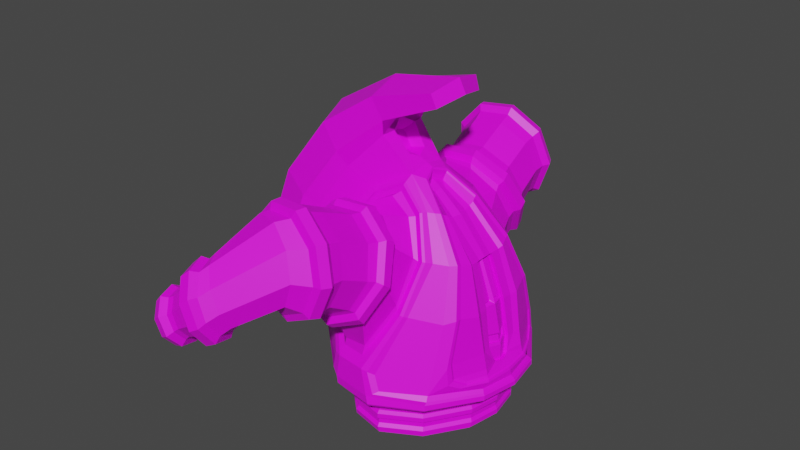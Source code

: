 # Source: energyDC.blend  (saved by Blender 4.3.34; exported with 4.5.12 LTS)
import bpy
from mathutils import Matrix  # noqa: F401  (used for matrix-valued properties, if any)

bpy.ops.wm.read_factory_settings(use_empty=True)
scene = bpy.context.scene
scene.name = 'Scene'

# ---- collections
col_collection = bpy.data.collections.new('Collection'); scene.collection.children.link(col_collection)

# ---- images (referenced by path relative to the original .blend; pixels are not part of the script)
import os
ASSET_DIR = os.environ.get("B2B_ASSET_DIR", "")  # directory of the original .blend (textures are referenced by path, not embedded)
HERE = os.path.dirname(os.path.abspath(__file__))  # packed textures are extracted next to this script under _unpacked/

def load_image(name, relpath, width, height, colorspace="sRGB"):
    """Load a texture the original file referenced (path relative to the .blend, or extracted next to this script)."""
    p = next((c for c in (os.path.join(HERE, relpath), os.path.join(ASSET_DIR, relpath)) if relpath and os.path.exists(c)), "")
    if p:
        img = bpy.data.images.load(p, check_existing=True)
        img.name = name
    else:  # same state as the original file: an image datablock whose file is absent (Cycles renders it pink)
        img = bpy.data.images.new(name, width, height)
        img.source = "FILE"
        img.filepath = "//" + (relpath or name)
    img.colorspace_settings.name = colorspace
    return img
img_fullcoloratlas_png_002 = load_image('fullColorAtlas.png.002', 'texture/fullColorAtlas.png', 1024, 1024, 'sRGB')
img_notfinish_png = load_image('notfinish.png', 'texture/notfinish.png', 1024, 1024, 'sRGB')

# ---- materials (node trees are filled in below, after node groups)
mat_gc_002 = bpy.data.materials.new('gc.002')
mat_glass = bpy.data.materials.new('glass')
mat_screen = bpy.data.materials.new('screen')
mat_energy = bpy.data.materials.new('energy')
mat_light = bpy.data.materials.new('light')
mat_fusion_ready_0 = bpy.data.materials.new('fusion_ready_0')
mat_fusion_ready_1 = bpy.data.materials.new('fusion_ready_1')
mat_fusion_ready_2 = bpy.data.materials.new('fusion_ready_2')
mat_xlight = bpy.data.materials.new('xLight')

# ---- node groups
ng_smooth_by_angle_001 = bpy.data.node_groups.new('Smooth by Angle.001', 'GeometryNodeTree')
_s = ng_smooth_by_angle_001.interface.new_socket(name='Mesh', in_out='OUTPUT', socket_type='NodeSocketGeometry')
_s = ng_smooth_by_angle_001.interface.new_socket(name='Mesh', in_out='INPUT', socket_type='NodeSocketGeometry')
_s = ng_smooth_by_angle_001.interface.new_socket(name='Angle', in_out='INPUT', socket_type='NodeSocketFloat')
_s.subtype = 'ANGLE'
_s.default_value = 0.5236
_s.min_value = 0.0
_s.max_value = 3.142
_s.description = 'Maximum face angle for smooth edges'
_s = ng_smooth_by_angle_001.interface.new_socket(name='Ignore Sharpness', in_out='INPUT', socket_type='NodeSocketBool')
_s.force_non_field = True
ng_smooth_by_angle_001.description = 'Set the sharpness of mesh edges based on the angle between the neighboring faces'
ng_smooth_by_angle_001.is_modifier = True
_N = ng_smooth_by_angle_001.nodes; _L = ng_smooth_by_angle_001.links
n0 = _N.new('GeometryNodeSetShadeSmooth'); n0.name = 'Set Shade Smooth'; n0.location = (120, -80)
n0.domain = 'EDGE'
n1 = _N.new('GeometryNodeSetShadeSmooth'); n1.name = 'Set Shade Smooth.001'; n1.location = (300, -80)
n2 = _N.new('NodeGroupOutput'); n2.name = 'Group Output'; n2.location = (480, -80)
n3 = _N.new('GeometryNodeInputMeshEdgeAngle'); n3.name = 'Edge Angle'; n3.location = (-440, -240)
n4 = _N.new('NodeGroupInput'); n4.name = 'Group Input'; n4.location = (-80, -80)
n5 = _N.new('GeometryNodeInputEdgeSmooth'); n5.name = 'Is Edge Smooth'; n5.location = (-260, -120)
n6 = _N.new('GeometryNodeInputShadeSmooth'); n6.name = 'Is Shade Smooth'; n6.location = (-440, -397)
n7 = _N.new('FunctionNodeCompare'); n7.name = 'Compare'; n7.location = (-260, -260)
n7.operation = 'LESS_EQUAL'
n7.inputs[6].default_value = (0.0, 0.0, 0.0, 0.0)
n7.inputs[7].default_value = (0.0, 0.0, 0.0, 0.0)
n8 = _N.new('FunctionNodeBooleanMath'); n8.name = 'Boolean Math.001'; n8.location = (-80, -260)
n9 = _N.new('NodeGroupInput'); n9.name = 'Group Input.001'; n9.location = (-440, -329)
n10 = _N.new('NodeGroupInput'); n10.name = 'Group Input.002'; n10.location = (-259, -189)
n11 = _N.new('FunctionNodeBooleanMath'); n11.name = 'Boolean Math'; n11.location = (-80, -149)
n11.operation = 'OR'
n12 = _N.new('FunctionNodeBooleanMath'); n12.name = 'Boolean Math.002'; n12.location = (-260, -380)
n12.operation = 'OR'
n13 = _N.new('NodeGroupInput'); n13.name = 'Group Input.003'; n13.location = (-440, -460)
_L.new(n3.outputs[0], n7.inputs[0])
_L.new(n1.outputs[0], n2.inputs[0])
_L.new(n9.outputs[1], n7.inputs[1])
_L.new(n7.outputs[0], n8.inputs[0])
_L.new(n4.outputs[0], n0.inputs[0])
_L.new(n0.outputs[0], n1.inputs[0])
_L.new(n8.outputs[0], n0.inputs[2])
_L.new(n10.outputs[2], n11.inputs[1])
_L.new(n5.outputs[0], n11.inputs[0])
_L.new(n11.outputs[0], n0.inputs[1])
_L.new(n13.outputs[2], n12.inputs[1])
_L.new(n6.outputs[0], n12.inputs[0])
_L.new(n12.outputs[0], n8.inputs[1])
n2.is_active_output = True

# ---- material node trees
mat_gc_002.use_nodes = True; mat_gc_002.node_tree.nodes.clear()
_N = mat_gc_002.node_tree.nodes; _L = mat_gc_002.node_tree.links
n0 = _N.new('ShaderNodeBsdfPrincipled'); n0.name = 'Principled BSDF'; n0.location = (10, 300)
n0.distribution = 'GGX'
n0.subsurface_method = 'RANDOM_WALK_SKIN'
n0.inputs[3].default_value = 1.45
n0.inputs[27].default_value = (0.0, 0.0, 0.0, 1.0)
n0.inputs[28].default_value = 1.0
n1 = _N.new('ShaderNodeOutputMaterial'); n1.name = 'Material Output'; n1.location = (300, 300)
n2 = _N.new('ShaderNodeTexImage'); n2.name = 'Image Texture'; n2.location = (-383, 258)
n2.image = img_fullcoloratlas_png_002
n2.interpolation = 'Closest'
_L.new(n0.outputs[0], n1.inputs[0])
_L.new(n2.outputs[0], n0.inputs[0])
n1.is_active_output = True
mat_glass.use_nodes = True; mat_glass.node_tree.nodes.clear()
_N = mat_glass.node_tree.nodes; _L = mat_glass.node_tree.links
n0 = _N.new('ShaderNodeBsdfPrincipled'); n0.name = 'Principled BSDF'; n0.location = (10, 300)
n1 = _N.new('ShaderNodeOutputMaterial'); n1.name = 'Material Output'; n1.location = (300, 300)
_L.new(n0.outputs[0], n1.inputs[0])
n1.is_active_output = True
mat_screen.use_nodes = True; mat_screen.node_tree.nodes.clear()
_N = mat_screen.node_tree.nodes; _L = mat_screen.node_tree.links
n0 = _N.new('ShaderNodeBsdfPrincipled'); n0.name = 'Principled BSDF'; n0.location = (10, 300)
n1 = _N.new('ShaderNodeOutputMaterial'); n1.name = 'Material Output'; n1.location = (300, 300)
n2 = _N.new('ShaderNodeTexImage'); n2.name = 'Image Texture'; n2.location = (-305, 250)
n2.image = img_notfinish_png
_L.new(n0.outputs[0], n1.inputs[0])
_L.new(n2.outputs[0], n0.inputs[0])
n1.is_active_output = True
mat_energy.use_nodes = True; mat_energy.node_tree.nodes.clear()
_N = mat_energy.node_tree.nodes; _L = mat_energy.node_tree.links
n0 = _N.new('ShaderNodeBsdfPrincipled'); n0.name = 'Principled BSDF'; n0.location = (10, 300)
n1 = _N.new('ShaderNodeOutputMaterial'); n1.name = 'Material Output'; n1.location = (300, 300)
_L.new(n0.outputs[0], n1.inputs[0])
n1.is_active_output = True
mat_light.use_nodes = True; mat_light.node_tree.nodes.clear()
_N = mat_light.node_tree.nodes; _L = mat_light.node_tree.links
n0 = _N.new('ShaderNodeBsdfPrincipled'); n0.name = 'Principled BSDF'; n0.location = (10, 300)
n1 = _N.new('ShaderNodeOutputMaterial'); n1.name = 'Material Output'; n1.location = (300, 300)
_L.new(n0.outputs[0], n1.inputs[0])
n1.is_active_output = True
mat_fusion_ready_0.use_nodes = True; mat_fusion_ready_0.node_tree.nodes.clear()
_N = mat_fusion_ready_0.node_tree.nodes; _L = mat_fusion_ready_0.node_tree.links
n0 = _N.new('ShaderNodeBsdfPrincipled'); n0.name = 'Principled BSDF'; n0.location = (10, 300)
n1 = _N.new('ShaderNodeOutputMaterial'); n1.name = 'Material Output'; n1.location = (300, 300)
_L.new(n0.outputs[0], n1.inputs[0])
n1.is_active_output = True
mat_fusion_ready_1.use_nodes = True; mat_fusion_ready_1.node_tree.nodes.clear()
_N = mat_fusion_ready_1.node_tree.nodes; _L = mat_fusion_ready_1.node_tree.links
n0 = _N.new('ShaderNodeBsdfPrincipled'); n0.name = 'Principled BSDF'; n0.location = (10, 300)
n1 = _N.new('ShaderNodeOutputMaterial'); n1.name = 'Material Output'; n1.location = (300, 300)
_L.new(n0.outputs[0], n1.inputs[0])
n1.is_active_output = True
mat_fusion_ready_2.use_nodes = True; mat_fusion_ready_2.node_tree.nodes.clear()
_N = mat_fusion_ready_2.node_tree.nodes; _L = mat_fusion_ready_2.node_tree.links
n0 = _N.new('ShaderNodeBsdfPrincipled'); n0.name = 'Principled BSDF'; n0.location = (10, 300)
n1 = _N.new('ShaderNodeOutputMaterial'); n1.name = 'Material Output'; n1.location = (300, 300)
_L.new(n0.outputs[0], n1.inputs[0])
n1.is_active_output = True
mat_xlight.use_nodes = True; mat_xlight.node_tree.nodes.clear()
_N = mat_xlight.node_tree.nodes; _L = mat_xlight.node_tree.links
n0 = _N.new('ShaderNodeBsdfPrincipled'); n0.name = 'Principled BSDF'; n0.location = (10, 300)
n1 = _N.new('ShaderNodeOutputMaterial'); n1.name = 'Material Output'; n1.location = (300, 300)
_L.new(n0.outputs[0], n1.inputs[0])
n1.is_active_output = True

# ---- world
world_world = bpy.data.worlds.new('World'); scene.world = world_world
world_world.use_nodes = True; world_world.node_tree.nodes.clear()
_N = world_world.node_tree.nodes; _L = world_world.node_tree.links
n0 = _N.new('ShaderNodeOutputWorld'); n0.name = 'World Output'; n0.location = (300, 300)
n1 = _N.new('ShaderNodeBackground'); n1.name = 'Background'; n1.location = (10, 300)
n1.inputs[0].default_value = (0.05088, 0.05088, 0.05088, 1.0)
_L.new(n1.outputs[0], n0.inputs[0])
n0.is_active_output = True
world_world.color = (0.05088, 0.05088, 0.05088)
world_world.use_sun_shadow = False
world_world.sun_shadow_jitter_overblur = 0.0

# ---- meshes
me_cylinder_003 = bpy.data.meshes.new('Cylinder.003')
me_cylinder_003.from_pydata([(0.01599, 0.02031, 0.05214), (0.0173, 0.04731, 0.007797), (0.01873, 0.0349, 0.03158), (-0.02932, 0.04146, 0.003586), (-0.0212, 0.02522, 0.04633), (-0.03283, 0.03091, 0.02665), (-0.005916, 0.02268, 0.05609), (0.01945, 0.01827, 0.05187), (0.03574, 0.02603, 0.02898), (0.04089, 0.03691, -0.000111), (0.04164, 0.01443, 0.02697), (0.02284, 0.01143, 0.04892), (-0.007517, 0.006632, 0.07475), (-0.0163, 0.00851, 0.08679), (-0.01528, 0.004711, 0.07313), (-0.02124, 0.0055, 0.08163), (0.05013, 0.0176, -0.0005954), (0.05237, 0.0, -0.03079), (0.05237, 0.0, -0.03079), (0.05162, 0.0, -0.02923), (0.000104, 0.0, 0.06955), (0.01996, 0.0, 0.1229), (0.01952, 0.01824, 0.1106), (0.02435, 0.0, 0.1145), (-0.005555, 0.0, 0.07193), (-0.0194, 0.0, 0.09207), (-0.01502, 0.0, 0.07321), (-0.02195, 0.0, 0.08323), (0.04843, 0.02021, -0.07279), (0.03999, 0.04835, -0.03962), (0.03788, 0.04877, -0.04906), (-0.04388, 0.0, -0.07229), (0.05721, 0.02114, -0.04174), (0.05543, 0.0217, -0.04911), (-0.05027, 0.0, -0.04956), (0.05938, 0.0, -0.0492), (0.06095, 0.0, -0.04218), (0.01239, 0.06295, -0.04904), (-0.01181, 0.05791, -0.04914), (-0.02068, 0.05547, -0.03784), (-0.008868, 0.05857, -0.0175), (0.005499, 0.05975, -0.01609), (0.03314, 0.0432, -0.07288), (0.05271, 0.0, -0.07229), (-0.04595, 0.0, -0.05068), (0.05095, 0.02012, -0.05041), (0.03471, 0.04531, -0.05037), (0.05494, 0.0, -0.05064), (0.01153, 0.05841, -0.05037), (-0.009907, 0.05364, -0.05038), (0.01151, 0.0556, -0.07288), (-0.009845, 0.0505, -0.07288), (-0.04207, 0.02449, 0.03046), (-0.0246, 0.01862, 0.05504), (0.00827, 0.02637, 0.04946), (0.02808, 0.03028, 0.02966), (-0.04285, 0.03492, -0.003835), (0.02417, 0.04616, 0.002358), (-0.0007241, 0.01274, 0.06692), (-0.01946, 0.05632, -0.03054), (0.00708, 0.008143, 0.06391), (0.006271, 0.008992, 0.06488), (0.02187, 0.01597, 0.05153), (0.02201, 0.01494, 0.05101), (0.04621, 0.03042, 0.002102), (0.04589, 0.03222, 0.001842), (0.03901, 0.02164, 0.02853), (0.03888, 0.02292, 0.02893), (0.05826, 0.01796, -0.03901), (0.0579, 0.01703, -0.03784), (0.06017, 0.0, -0.03926), (0.05937, 0.0, -0.03797), (0.003934, 0.0, 0.06675), (0.003293, 0.0, 0.06782), (0.04617, 0.03977, -0.02466), (0.04671, 0.0372, -0.02193), (0.05229, 0.03019, -0.03706), (0.05082, 0.03396, -0.03769), (0.04813, 0.03688, -0.033), (0.04723, 0.03985, -0.03443), (-0.05607, 0.0, -0.04047), (-0.008611, 0.0499, -0.05628), (-0.008611, 0.0499, -0.05892), (-0.00861, 0.0499, -0.06487), (-0.00861, 0.0499, -0.06752), (0.01071, 0.05461, -0.06488), (0.01071, 0.05461, -0.06752), (0.03234, 0.04216, -0.06752), (0.03234, 0.04216, -0.06488), (0.01071, 0.05461, -0.05628), (0.01071, 0.05461, -0.05892), (0.03234, 0.04216, -0.05892), (0.03234, 0.04216, -0.05628), (-0.04373, 0.0, -0.06316), (-0.04374, 0.0, -0.0696), (-0.04397, 0.0, -0.05411), (-0.04373, 0.0, -0.06063), (0.03342, 0.04378, -0.05432), (0.03331, 0.04365, -0.0605), (0.03331, 0.04365, -0.0633), (0.03329, 0.04359, -0.06944), (0.04901, 0.0193, -0.06053), (0.04915, 0.01936, -0.05429), (0.04895, 0.01941, -0.06948), (0.04901, 0.0193, -0.06327), (0.05254, 0.0, -0.06063), (0.05281, 0.0, -0.05411), (0.05261, 0.0, -0.0696), (0.05254, 0.0, -0.06316), (-0.009208, 0.05147, -0.06944), (-0.009072, 0.05163, -0.0633), (-0.009073, 0.05163, -0.0605), (-0.009143, 0.05179, -0.05432), (0.01108, 0.05633, -0.0605), (0.01112, 0.05649, -0.05432), (0.01116, 0.05631, -0.06944), (0.01108, 0.05633, -0.0633), (0.05149, 0.0, -0.05637), (0.05149, 0.0, -0.05881), (0.0478, 0.01835, -0.0589), (0.0478, 0.01835, -0.0563), (0.05149, 0.0, -0.06499), (0.05149, 0.0, -0.06743), (0.0478, 0.01835, -0.0675), (0.0478, 0.01835, -0.0649), (-0.04292, 0.0, -0.05881), (-0.04292, 0.0, -0.05637), (-0.04292, 0.0, -0.06743), (-0.04292, 0.0, -0.06499), (-0.09397, 0.02676, 0.01644), (-0.08308, 0.02452, 0.04984), (-0.05631, 0.02212, 0.08556), (-0.02272, 0.0, 0.1151), (-0.02222, 0.0205, 0.1082), (-0.1014, 0.0, 0.001509), (-0.0955, 0.02472, 0.0002202), (-0.06218, 0.0, 0.09155), (-0.09093, 0.0, 0.0543), (-0.103, 0.0, 0.01997), (0.01649, 0.01908, 0.1184), (0.0569, 0.01676, -0.03709), (0.05645, 0.01668, -0.03565), (0.02207, 0.0138, 0.0502), (0.03928, 0.0204, 0.02822), (0.04639, 0.02906, 0.001884), (0.006617, 0.006843, 0.06146), (0.006878, 0.007669, 0.06292), (0.05829, 0.0, -0.0377), (0.05657, 0.0, -0.0368), (0.003096, 0.0, 0.06415), (0.003685, 0.0, 0.0657), (0.05145, 0.02835, -0.03558), (0.05185, 0.0291, -0.03676), (0.04651, 0.03583, -0.02312), (0.04767, 0.03497, -0.03219), (0.04769, 0.03578, -0.03274), (0.04, 0.006258, 0.02445), (0.008589, 0.004167, 0.05627), (0.04007, 0.0, 0.02527), (0.04051, 0.01203, 0.02548), (0.02173, 0.0097, 0.04681), (0.00604, 0.006029, 0.05887), (0.04859, 0.01383, -0.001317), (0.05527, 0.0, -0.0343), (0.003188, 0.0, 0.06136), (0.02206, 0.005718, 0.04563), (0.02323, 0.0, 0.04581), (0.009302, 0.0, 0.05745), (-0.07252, 0.1266, 0.005053), (-0.0717, 0.1322, 0.006184), (-0.0703, 0.134, 0.004117), (-0.07155, 0.1255, 0.002388), (-0.06903, 0.1339, 0.001319), (-0.07013, 0.1263, -0.0001982), (-0.07258, 0.1293, 0.006553), (-0.06892, 0.1288, -0.001496), (-0.06848, 0.1318, -0.0008978), (-0.07243, 0.13, 0.001232), (0.0007957, 0.0388, 0.05277), (-0.004323, 0.05749, 0.05874), (-0.02602, 0.0578, 0.007061), (-0.02426, 0.07471, 0.01294), (-0.02222, 0.0573, 0.05709), (-0.0159, 0.03788, 0.05404), (-0.005974, 0.06687, -0.004296), (-0.0058, 0.07832, 0.007895), (0.01009, 0.07614, 0.01539), (0.009122, 0.06506, 0.001125), (-0.02928, 0.04258, 0.04235), (-0.03443, 0.06167, 0.04457), (0.01125, 0.06218, 0.04894), (0.0149, 0.045, 0.04023), (-0.03546, 0.06839, 0.02721), (-0.0344, 0.04967, 0.02428), (0.01801, 0.05492, 0.02101), (0.01691, 0.06949, 0.032), (-0.03491, 0.07738, 0.05307), (-0.03845, 0.0957, 0.05551), (-0.01534, 0.1013, 0.06786), (-0.005762, 0.07751, 0.06731), (0.009466, 0.08145, 0.05695), (-0.002906, 0.106, 0.0582), (-0.03832, 0.09734, 0.03929), (-0.03546, 0.08118, 0.03516), (0.01517, 0.08597, 0.03948), (0.002093, 0.109, 0.0424), (-0.0291, 0.1014, 0.02582), (-0.02443, 0.08564, 0.02035), (-0.02323, 0.0759, 0.06581), (-0.02938, 0.09728, 0.06683), (-0.006765, 0.08899, 0.01528), (-0.01507, 0.106, 0.0213), (-0.002709, 0.109, 0.02785), (0.008696, 0.08905, 0.02282), (-0.04437, 0.109, 0.0402), (-0.053, 0.1171, 0.02777), (-0.04835, 0.135, 0.03352), (-0.03547, 0.1277, 0.04771), (-0.02766, 0.1345, 0.03976), (-0.04329, 0.1414, 0.02706), (-0.05047, 0.1138, 0.01827), (-0.04109, 0.1058, 0.02818), (-0.0222, 0.1347, 0.02776), (-0.03938, 0.1416, 0.01741), (-0.04573, 0.1173, 0.009692), (-0.03375, 0.1096, 0.01738), (-0.04207, 0.1177, 0.0479), (-0.05217, 0.1254, 0.03379), (-0.02607, 0.1186, 0.01307), (-0.04099, 0.1258, 0.006054), (-0.03847, 0.1354, 0.009096), (-0.02156, 0.1285, 0.01723), (-0.05995, 0.119, 0.02111), (-0.06877, 0.1233, 0.01127), (-0.06676, 0.1338, 0.01382), (-0.05657, 0.1348, 0.02548), (-0.05229, 0.1402, 0.01973), (-0.06403, 0.1373, 0.009985), (-0.0671, 0.1212, 0.006047), (-0.05747, 0.116, 0.01307), (-0.04877, 0.1402, 0.01148), (-0.0617, 0.1371, 0.0046), (-0.06438, 0.123, 0.001107), (-0.05333, 0.1189, 0.005646), (-0.0596, 0.1264, 0.02602), (-0.06863, 0.1283, 0.01433), (-0.04946, 0.1262, 0.002305), (-0.06192, 0.1278, -0.001221), (-0.06086, 0.1334, 0.0001653), (-0.04766, 0.1346, 0.004601), (-0.04141, 0.1127, 0.00845), (-0.03399, 0.1246, 0.003591), (-0.06333, 0.1431, 0.01295), (-0.06804, 0.1372, 0.01933), (-0.05864, 0.1442, 0.01671), (-0.03, 0.1382, 0.008239), (-0.03122, 0.1469, 0.02023), (-0.07082, 0.1191, 0.01538), (-0.06736, 0.1152, 0.00664), (-0.06701, 0.1172, 0.01942), (-0.02516, 0.1362, 0.01025), (-0.02938, 0.1222, 0.005496), (-0.0477, 0.1219, 0.04636), (-0.04103, 0.1357, 0.04621), (-0.0496, 0.1098, 0.0375), (-0.0374, 0.1096, 0.0108), (-0.04557, 0.1048, 0.02357), (-0.05119, 0.1247, 0.04233), (-0.05277, 0.1131, 0.03363), (-0.03713, 0.1467, 0.03382), (-0.007909, 0.09594, 0.01179), (-0.01001, 0.1011, 0.01276), (0.01036, 0.09782, 0.02109), (-0.02971, 0.0969, 0.01805), (-0.04503, 0.1379, 0.0425), (-0.02826, 0.09159, 0.01747), (-0.03268, 0.1449, 0.03692), (-0.04892, 0.1082, 0.02036), (-0.008159, 0.09334, 0.07331), (-0.02821, 0.09031, 0.07138), (0.01789, 0.09631, 0.04079), (0.007888, 0.103, 0.02194), (-0.02646, 0.1452, 0.02271), (-0.006183, 0.08791, 0.07379), (0.01531, 0.1015, 0.04115), (0.008949, 0.09773, 0.06132), (-0.04208, 0.09263, 0.03504), (-0.0416, 0.09004, 0.05613), (-0.04106, 0.08717, 0.03506), (-0.02673, 0.08485, 0.07197), (0.01134, 0.09238, 0.06145), (-0.04053, 0.08457, 0.05658), (0.02321, 0.05915, 0.02606), (0.02278, 0.06368, 0.02952), (-0.03836, 0.05389, 0.0437), (-0.04017, 0.06309, 0.02359), (-0.02754, 0.06659, 0.004919), (-0.02736, 0.07203, 0.007328), (-0.03977, 0.05723, 0.02222), (0.01742, 0.04871, 0.04652), (-0.03707, 0.04816, 0.04275), (-0.0006116, 0.04256, 0.05881), (-0.002074, 0.04795, 0.06054), (0.01418, 0.06977, 0.005933), (-0.00514, 0.07311, -0.002434), (-0.005111, 0.07744, 0.00143), (0.01423, 0.07372, 0.01018), (0.01638, 0.05379, 0.04911), (-0.06394, 0.1375, 0.02387), (-0.06308, 0.113, 0.009672), (-0.02355, 0.04794, 0.05858), (-0.02188, 0.0424, 0.05753), (-0.003367, 0.0512, 0.05787), (-0.01971, 0.04132, 0.054), (-0.001118, 0.04137, 0.05468), (-0.03887, 0.09507, 0.03616), (-0.02231, 0.0514, 0.05612), (-0.0281, 0.09882, 0.0213), (-0.005401, 0.07668, 0.005612), (0.01149, 0.07346, 0.01338), (-0.03527, 0.1107, 0.01433), (0.01156, 0.06633, 0.005782), (-0.005109, 0.06916, -0.001386), (-0.02539, 0.0629, 0.006487), (-0.04207, 0.1062, 0.02564), (-0.02501, 0.07257, 0.01076), (0.01973, 0.05667, 0.02463), (-0.036, 0.0548, 0.02258), (-0.03318, 0.04676, 0.04102), (-0.03532, 0.05695, 0.0431), (-0.03665, 0.06511, 0.02526), (-0.02581, 0.08951, 0.0201), (0.01481, 0.04709, 0.04333), (-0.03729, 0.08552, 0.03591), (0.01883, 0.06502, 0.03052), (0.01302, 0.05637, 0.04786), (-0.0635, 0.1392, 0.01129), (-0.03686, 0.08276, 0.055), (-0.06685, 0.135, 0.01591), (-0.03853, 0.09256, 0.05452), (-0.006341, 0.08479, 0.07011), (0.009499, 0.08868, 0.05897), (0.004978, 0.09874, 0.05862), (-0.00987, 0.09499, 0.06919), (0.01544, 0.09236, 0.04034), (-0.03902, 0.1437, 0.03126), (0.01059, 0.1021, 0.04101), (-0.02467, 0.08246, 0.06857), (-0.04502, 0.1363, 0.03847), (-0.02709, 0.09253, 0.06765), (-0.01108, 0.1022, 0.01664), (0.004289, 0.1035, 0.02443), (0.008681, 0.09412, 0.02276), (-0.007577, 0.09302, 0.01475), (-0.04525, 0.1101, 0.03795), (-0.05085, 0.116, 0.03134), (-0.04803, 0.1122, 0.0204), (-0.05979, 0.1355, 0.02381), (-0.03759, 0.1323, 0.04516), (-0.03063, 0.1403, 0.03681), (-0.05532, 0.1411, 0.01771), (-0.04246, 0.116, 0.01059), (-0.02561, 0.1406, 0.02443), (-0.03447, 0.144, 0.02008), (-0.04338, 0.1204, 0.04562), (-0.04966, 0.1254, 0.03844), (-0.03675, 0.1258, 0.006528), (-0.03358, 0.1369, 0.01027), (-0.02475, 0.1332, 0.01373), (-0.02847, 0.1215, 0.009661), (-0.05977, 0.1153, 0.01142), (-0.06274, 0.1186, 0.01969), (-0.06933, 0.1221, 0.01283), (-0.06719, 0.1193, 0.006394), (-0.05527, 0.1183, 0.003638), (-0.06374, 0.1215, 0.0002599), (-0.05141, 0.1409, 0.009153), (-0.06058, 0.1391, 0.004706), (-0.06274, 0.1266, 0.02459), (-0.06917, 0.1282, 0.01655), (-0.06067, 0.1276, -0.00261), (-0.05944, 0.1345, -0.0008225), (-0.04985, 0.135, 0.00214), (-0.05136, 0.126, -2.79e-05), (-0.0623, 0.1182, -0.00177), (-0.0574, 0.1164, 0.0003008), (-0.05373, 0.144, 0.006684), (-0.05895, 0.1429, 0.003984), (-0.06729, 0.127, 0.02496), (-0.07103, 0.1278, 0.02032), (-0.05278, 0.1259, -0.004197), (-0.05815, 0.1266, -0.005809), (-0.05686, 0.1365, -0.003498), (-0.05138, 0.1368, -0.001637), (-0.04314, 0.02623, 0.07295), (-0.03633, 0.02405, 0.06549), (-0.06542, 0.03096, 0.04142), (-0.05565, 0.02954, 0.03709), (-0.01786, 0.01619, 0.08604), (-0.01497, 0.02004, 0.09613), (-0.06297, 0.03543, 0.006854), (-0.07431, 0.03524, 0.01036), (-0.01703, 0.0, 0.09635), (-0.004583, 0.0, 0.1025), (-0.07923, 0.0, -0.01638), (-0.04172, 0.0155, -0.07279), (-0.03258, 0.02958, -0.07288), (-0.03941, 0.03192, -0.04932), (-0.04815, 0.0182, -0.04943), (-0.03546, 0.02912, -0.0504), (-0.04359, 0.01655, -0.05044), (-0.05669, 0.02248, -0.03508), (-0.04781, 0.03305, -0.03212), (-0.0408, 0.01439, -0.0563), (-0.03293, 0.02619, -0.05628), (-0.03293, 0.02619, -0.05892), (-0.0408, 0.01439, -0.0589), (-0.0418, 0.01545, -0.06948), (-0.03365, 0.02799, -0.06944), (-0.03381, 0.02774, -0.0633), (-0.04176, 0.0155, -0.06327), (-0.03381, 0.02775, -0.0605), (-0.04176, 0.0155, -0.06052), (-0.03394, 0.02784, -0.05432), (-0.04189, 0.01561, -0.05429), (-0.03293, 0.02618, -0.06752), (-0.04081, 0.01438, -0.0675), (-0.04081, 0.01438, -0.0649), (-0.03293, 0.02618, -0.06487), (-0.08811, 0.0, -0.00914), (-0.08207, 0.0, -0.01346), (-0.07843, 0.02962, -0.009876), (-0.07545, 0.02545, -0.0161), (-0.06703, 0.03392, -0.01631), (-0.07021, 0.02563, -0.02143), (-0.06902, 0.01859, -0.02365), (-0.06706, 0.01638, -0.02314), (-0.0763, 0.0, -0.02002), (-0.07322, 0.0, -0.0207), (-0.05933, 0.01353, -0.03031), (-0.05978, 0.01499, -0.03312), (-0.05709, 0.0, -0.03241), (-0.05766, 0.0, -0.03593), (-0.05585, 0.0, -0.02534), (-0.05406, 0.0, -0.02894), (-0.06865, 0.0, -0.01862), (-0.06355, 0.0, -0.01972), (-0.06275, 0.01578, -0.02019), (-0.0607, 0.0141, -0.01985), (-0.05485, 0.01224, -0.02502), (-0.05532, 0.01317, -0.0269), (-0.03363, 0.0264, 0.02857), (-0.01923, 0.02119, 0.04915), (0.01116, 0.02408, 0.04984), (0.02074, 0.0335, 0.02991), (-0.03189, 0.03773, 0.003269), (0.01768, 0.04688, 0.004419), (-0.002657, 0.0192, 0.05871), (-0.0101, 0.05864, -0.02216), (0.004516, 0.06079, -0.02204), (0.01771, 0.06264, -0.03896), (0.01374, 0.06122, -0.03077), (-0.03657, 0.02574, 0.0297), (-0.03799, 0.02482, 0.02991), (-0.02175, 0.01903, 0.0526), (-0.02083, 0.02012, 0.05174), (0.01351, 0.0237, 0.05205), (0.01459, 0.02268, 0.05254), (0.02538, 0.0332, 0.0306), (0.02384, 0.03396, 0.03066), (-0.03489, 0.03815, 0.002186), (-0.03677, 0.03729, 0.001135), (0.02233, 0.04775, 0.002814), (0.02047, 0.04834, 0.003319), (-0.001836, 0.0166, 0.06336), (-0.002122, 0.01804, 0.06208), (0.04046, 0.05142, -0.04432), (0.04056, 0.05014, -0.04257), (0.04009, 0.05116, -0.04856), (0.0407, 0.05174, -0.04733), (-0.05513, 0.0, -0.04907), (-0.05355, 0.0, -0.04991), (-0.05603, 0.0, -0.04457), (-0.05625, 0.0, -0.04645), (0.05859, 0.0226, -0.04348), (0.05946, 0.02291, -0.04468), (0.05953, 0.02303, -0.04753), (0.0586, 0.02276, -0.04873), (0.06381, 0.0, -0.04492), (0.06283, 0.0, -0.04356), (0.06274, 0.0, -0.04873), (0.06387, 0.0, -0.04747), (0.006745, 0.06441, -0.02812), (0.01058, 0.06402, -0.02873), (0.01558, 0.06562, -0.04022), (0.01197, 0.06679, -0.04227), (-0.01335, 0.06243, -0.04247), (-0.01836, 0.05954, -0.04011), (-0.01576, 0.06002, -0.02827), (-0.01117, 0.06198, -0.02829), (0.01299, 0.06685, -0.04713), (0.01301, 0.06609, -0.04851), (-0.01305, 0.06088, -0.04889), (-0.01344, 0.06172, -0.04757), (-0.05423, 0.01953, -0.04595), (-0.05433, 0.01944, -0.04395), (-0.04542, 0.0337, -0.04226), (-0.04478, 0.03433, -0.04474), (-0.04348, 0.03435, -0.04838), (-0.04214, 0.03384, -0.04953), (-0.05134, 0.01925, -0.04995), (-0.0528, 0.01953, -0.04908), (0.05214, 0.01343, -0.0242), (0.0538, 0.01672, -0.02337), (0.0556, 0.01652, -0.03228), (0.04807, 0.008116, -0.0007197), (0.04024, 0.006674, 0.02388), (0.03993, 0.006679, 0.0251), (0.04006, 0.0064, 0.02432), (0.03995, 0.004774, 0.0251), (0.03995, 0.005769, 0.02472), (0.05322, 0.0, -0.03476), (0.05299, 0.0, -0.02549), (0.03795, 0.006171, 0.02399), (0.03791, 0.005682, 0.02426), (0.03802, 0.0, 0.02481), (0.04805, 0.0, -0.0009923), (0.04602, 0.008029, -0.001175), (0.04864, 0.007315, -0.01774), (0.05181, 0.0, -0.02366), (0.05107, 0.0, -0.01936), (0.0485, 0.006981, -0.02319), (0.04785, 0.00683, -0.01898), (0.0488, 0.006983, -0.02314), (0.04942, 0.007552, -0.02329), (0.04815, 0.006832, -0.01893), (0.05211, 0.0, -0.02361), (0.05272, 0.0, -0.02379), (0.05184, 0.0, -0.01813), (0.05137, 0.0, -0.01932), (0.03803, 0.004371, 0.02304), (0.03852, 0.005485, 0.02209), (0.03734, 0.005223, 0.02249), (0.03762, 0.005569, 0.02179), (0.03712, 0.004455, 0.02274), (0.04409, 0.001478, 0.0008821), (0.04434, 0.001794, 0.0001654), (0.04446, 0.002558, -0.0001274), (0.0368, 0.002551, 0.02262), (0.03678, 0.001794, 0.02227), (0.03698, 0.001481, 0.02154), (0.03825, 0.005139, 0.02279), (0.0445, 0.005483, -0.0001088), (0.04442, 0.006236, 0.0001968), (0.045, 0.001394, 0.00118), (0.04525, 0.00171, 0.0004632), (0.04536, 0.002474, 0.0001704), (0.03771, 0.002467, 0.02292), (0.03769, 0.00171, 0.02257), (0.03789, 0.001397, 0.02183), (0.04541, 0.005399, 0.000189), (0.04533, 0.006152, 0.0004946), (0.04511, 0.006436, 0.001223), (0.0442, 0.00652, 0.000925), (0.03801, 0.006313, 0.02386), (0.03819, 0.006587, 0.02342), (0.03791, 0.004687, 0.02465), (0.04413, 0.005969, 0.0009934), (0.03761, 0.005027, 0.02165), (0.03744, 0.004819, 0.02207), (0.03728, 0.004353, 0.02222), (0.03698, 0.002664, 0.0221), (0.03695, 0.002213, 0.02189), (0.03706, 0.002028, 0.02145), (0.0441, 0.002024, 0.001002), (0.04424, 0.002212, 0.0005767), (0.04429, 0.002666, 0.000397), (0.04432, 0.005373, 0.0004094), (0.04426, 0.005806, 0.0005784), (0.03853, 0.004942, 0.02195), (0.04505, 0.005884, 0.001295), (0.04518, 0.005721, 0.0008798), (0.03836, 0.004734, 0.02237), (0.0382, 0.004268, 0.02252), (0.0379, 0.002578, 0.0224), (0.03787, 0.002128, 0.02219), (0.03798, 0.001942, 0.02175), (0.04502, 0.001939, 0.001303), (0.04516, 0.002126, 0.0008781), (0.04521, 0.002581, 0.0006984), (0.04524, 0.005287, 0.0007108), (0.05153, 0.008909, -0.02278), (0.05205, 0.008484, -0.02557), (0.05177, 0.008806, -0.0242), (0.05177, 0.008806, -0.0242), (0.0535, 0.006118, -0.03228), (0.05417, 0.004236, -0.03392), (0.05382, 0.005369, -0.03332), (0.0535, 0.006118, -0.03228), (0.0535, 0.006118, -0.03228), (0.05382, 0.005369, -0.03332), (0.05212, 0.004151, -0.03438), (0.05146, 0.006031, -0.03273), (0.05177, 0.005282, -0.03378), (0.05, 0.008397, -0.02603), (0.04948, 0.008822, -0.02323), (0.04948, 0.008822, -0.02323), (0.04972, 0.008719, -0.02465), (0.04972, 0.008719, -0.02465)], [(17, 18)], [(153, 144, 16, 513), (435, 437, 404, 434), (69, 76, 152, 140), (403, 399, 22, 23), (68, 70, 36, 32), (144, 143, 10, 16), (0, 58, 7), (179, 190, 200, 199), (5, 193, 180, 3), (67, 65, 9, 8), (0, 7, 8, 55), (55, 8, 9, 57), (62, 67, 8, 7), (399, 394, 131, 133), (54, 178, 183, 6), (142, 146, 145, 11), (1, 2, 454, 456), (75, 64, 144, 153), (65, 74, 29, 9), (33, 35, 47, 45), (73, 61, 58, 20), (71, 69, 140, 147), (10, 11, 160, 159), (63, 60, 146, 142), (66, 63, 142, 143), (52, 56, 400, 397), (396, 401, 129, 130), (56, 412, 433, 400), (29, 77, 68, 32), (53, 52, 397, 395), (12, 13, 15, 14), (399, 133, 139, 22), (20, 58, 12, 24), (26, 14, 15, 27), (24, 12, 14, 26), (60, 72, 150, 146), (64, 66, 143, 144), (141, 514, 598, 597), (16, 10, 159, 162), (145, 149, 164, 161), (11, 145, 161, 160), (13, 25, 27, 15), (78, 155, 152, 76), (61, 62, 7, 58), (436, 439, 450, 447), (58, 398, 13, 12), (407, 38, 49, 409), (421, 111, 110, 419), (440, 435, 434, 411), (189, 182, 208, 196), (44, 410, 424, 95), (34, 408, 410, 44), (57, 461, 493, 472), (37, 38, 502, 501), (5, 3, 455, 451), (455, 458, 499, 470), (2, 54, 453, 454), (52, 53, 464, 463), (45, 47, 106, 102), (51, 109, 115, 50), (93, 420, 427, 128), (91, 90, 89, 92), (100, 103, 28, 42), (30, 33, 45, 46), (37, 30, 46, 48), (38, 37, 48, 49), (75, 153, 155, 78), (74, 79, 29), (79, 77, 29), (411, 412, 506, 505), (456, 454, 469, 473), (4, 5, 451, 452), (460, 461, 57, 9, 29), (451, 455, 470, 462), (495, 496, 499, 492), (408, 34, 481, 510), (483, 504, 511, 480), (454, 453, 466, 469), (181, 192, 203, 207), (41, 187, 194, 1), (202, 197, 214, 221), (195, 186, 213, 204), (186, 185, 210, 213), (192, 189, 196, 203), (4, 188, 193, 5), (1, 194, 191, 2), (190, 195, 204, 200), (197, 209, 226, 214), (206, 202, 221, 225), (220, 215, 232, 239), (205, 212, 231, 222), (182, 179, 199, 208), (3, 180, 184, 40), (185, 181, 207, 210), (6, 183, 188, 4), (40, 184, 187, 41), (223, 230, 249, 240), (219, 223, 240, 236), (230, 229, 246, 249), (227, 216, 235, 244), (211, 206, 225, 228), (198, 201, 218, 217), (209, 198, 217, 226), (212, 211, 228, 231), (201, 205, 222, 218), (238, 233, 168, 171), (224, 220, 239, 243), (215, 227, 244, 232), (229, 224, 243, 246), (216, 219, 236, 235), (72, 60, 61, 73), (63, 66, 67, 62), (66, 64, 65, 67), (60, 63, 62, 61), (69, 71, 70, 68), (75, 78, 79, 74), (78, 76, 77, 79), (76, 69, 68, 77), (74, 65, 64, 75), (400, 433, 431, 401), (412, 56, 59, 39), (449, 443, 446, 448), (442, 440, 411, 80), (98, 101, 104, 99), (48, 46, 97, 114), (110, 111, 113, 116), (112, 49, 48, 114), (46, 45, 102, 97), (439, 441, 444, 450), (101, 105, 108, 104), (103, 107, 43, 28), (113, 98, 99, 116), (115, 100, 42, 50), (485, 488, 491, 486), (409, 49, 112, 423), (417, 94, 127, 426), (103, 100, 87, 123), (114, 97, 92, 89), (422, 96, 125, 416), (97, 102, 120, 92), (101, 98, 91, 119), (98, 113, 90, 91), (109, 418, 425, 84), (104, 108, 121, 124), (113, 111, 82, 90), (112, 114, 89, 81), (107, 103, 123, 122), (418, 109, 51, 406), (87, 86, 85, 88), (83, 85, 86, 84), (81, 89, 90, 82), (95, 424, 413, 126), (430, 432, 434, 404), (118, 119, 120, 117), (122, 123, 124, 121), (119, 91, 92, 120), (123, 87, 88, 124), (82, 415, 414, 81), (84, 425, 428, 83), (99, 104, 124, 88), (100, 115, 86, 87), (111, 421, 415, 82), (96, 422, 420, 93), (116, 99, 88, 85), (423, 112, 81, 414), (105, 101, 119, 118), (419, 110, 83, 428), (110, 116, 85, 83), (102, 106, 117, 120), (115, 109, 84, 86), (426, 127, 128, 427), (136, 132, 133, 131), (136, 131, 130, 137), (137, 130, 129, 138), (129, 135, 134, 138), (416, 125, 126, 413), (58, 53, 395, 398), (23, 22, 139, 21), (398, 402, 25, 13), (133, 132, 21, 139), (149, 145, 146, 150), (141, 148, 147, 140), (153, 154, 155), (154, 151, 152, 155), (151, 141, 140, 152), (513, 16, 162, 512), (143, 142, 11, 10), (157, 165, 160, 161), (515, 591, 593, 512, 162), (167, 157, 161, 164), (234, 237, 170, 169), (245, 234, 169, 174), (248, 247, 175, 176), (237, 241, 172, 170), (241, 248, 176, 172), (242, 238, 171, 173), (233, 245, 174, 168), (247, 242, 173, 175), (170, 172, 177), (171, 168, 177), (172, 176, 177), (168, 174, 177), (169, 170, 177), (175, 173, 177), (174, 169, 177), (173, 171, 177), (176, 175, 177), (242, 247, 380, 375), (2, 191, 178, 54), (203, 196, 337, 333), (224, 229, 366, 361), (246, 243, 374, 383), (206, 211, 350, 317), (228, 225, 320, 369), (240, 249, 382, 376), (195, 190, 335, 334), (210, 207, 331, 353), (222, 231, 368, 362), (248, 241, 377, 381), (204, 213, 352, 344), (230, 223, 363, 367), (249, 246, 383, 382), (191, 194, 326, 332), (212, 205, 346, 351), (231, 228, 369, 368), (213, 210, 353, 352), (247, 248, 381, 380), (189, 192, 330, 329), (229, 230, 367, 366), (211, 212, 351, 350), (234, 245, 379, 338), (193, 188, 328, 327), (216, 227, 365, 348), (244, 235, 357, 378), (198, 209, 349, 343), (226, 217, 358, 364), (245, 233, 372, 379), (181, 185, 318, 325), (208, 199, 340, 347), (227, 215, 355, 365), (209, 197, 339, 349), (232, 244, 378, 371), (184, 180, 323, 322), (214, 226, 364, 354), (241, 237, 336, 377), (187, 184, 322, 321), (196, 208, 347, 337), (223, 219, 345, 363), (205, 201, 342, 346), (236, 240, 376, 360), (185, 186, 319, 318), (218, 222, 362, 359), (238, 242, 375, 373), (200, 204, 344, 341), (220, 224, 361, 356), (243, 239, 370, 374), (179, 182, 316, 312), (202, 206, 317, 315), (225, 221, 324, 320), (194, 187, 321, 326), (207, 203, 333, 331), (237, 234, 338, 336), (186, 195, 334, 319), (183, 178, 314, 313), (219, 216, 348, 345), (182, 189, 329, 316), (201, 198, 343, 342), (235, 236, 360, 357), (188, 183, 313, 328), (217, 218, 359, 358), (192, 181, 325, 330), (199, 200, 341, 340), (233, 238, 373, 372), (180, 193, 327, 323), (215, 220, 356, 355), (190, 179, 312, 335), (197, 202, 315, 339), (239, 232, 371, 370), (178, 191, 332, 314), (221, 214, 354, 324), (311, 301, 302, 310), (365, 355, 268, 267), (349, 339, 287, 279), (371, 378, 388, 259), (322, 323, 296, 304), (354, 364, 262, 264), (377, 336, 252, 387), (321, 322, 304, 303), (337, 347, 289, 291), (363, 345, 269, 256), (346, 342, 285, 284), (360, 376, 386, 254), (318, 319, 306, 305), (359, 362, 282, 276), (373, 375, 384, 258), (341, 344, 280, 290), (356, 361, 250, 277), (374, 370, 309, 385), (312, 316, 310, 302), (315, 317, 273, 286), (320, 324, 266, 265), (326, 321, 303, 292), (331, 333, 288, 275), (336, 338, 253, 252), (319, 334, 293, 306), (313, 314, 301, 311), (345, 348, 274, 269), (316, 329, 294, 310), (342, 343, 278, 285), (357, 360, 254, 308), (328, 313, 311, 300), (358, 359, 276, 263), (330, 325, 297, 295), (340, 341, 290, 283), (372, 373, 258, 257), (323, 327, 298, 296), (355, 356, 277, 268), (305, 306, 303, 304), (304, 296, 297, 305), (298, 300, 294, 295), (299, 292, 293, 307), (288, 291, 287, 286), (283, 290, 285, 278), (275, 288, 286, 273), (290, 280, 284, 285), (291, 289, 279, 287), (289, 283, 278, 279), (271, 281, 272, 270), (281, 284, 280, 272), (270, 275, 273, 271), (266, 264, 268, 277), (263, 276, 269, 274), (265, 266, 277, 250), (276, 282, 256, 269), (264, 262, 267, 268), (262, 263, 274, 267), (251, 255, 260, 261), (255, 256, 282, 260), (261, 265, 250, 251), (309, 259, 257, 258), (308, 254, 252, 253), (385, 309, 258, 384), (254, 386, 387, 252), (259, 388, 389, 257), (388, 308, 253, 389), (391, 392, 393, 390), (392, 387, 386, 393), (390, 385, 384, 391), (301, 299, 307, 302), (296, 298, 295, 297), (300, 311, 310, 294), (306, 293, 292, 303), (347, 340, 283, 289), (325, 318, 305, 297), (379, 372, 257, 389), (364, 358, 263, 262), (343, 349, 279, 278), (378, 357, 308, 388), (348, 365, 267, 274), (327, 328, 300, 298), (338, 379, 389, 253), (350, 351, 281, 271), (366, 367, 255, 251), (329, 330, 295, 294), (380, 381, 392, 391), (352, 353, 270, 272), (368, 369, 261, 260), (351, 346, 284, 281), (332, 326, 292, 299), (382, 383, 390, 393), (367, 363, 256, 255), (344, 352, 272, 280), (381, 377, 387, 392), (362, 368, 260, 282), (353, 331, 275, 270), (334, 335, 307, 293), (376, 382, 393, 386), (369, 320, 265, 261), (317, 350, 271, 273), (383, 374, 385, 390), (361, 366, 251, 250), (333, 337, 291, 288), (375, 380, 391, 384), (324, 354, 264, 266), (314, 332, 299, 301), (370, 371, 259, 309), (339, 315, 286, 287), (335, 312, 302, 307), (401, 396, 397, 400), (396, 394, 395, 397), (402, 398, 399, 403), (431, 429, 134, 135), (394, 399, 398, 395), (401, 431, 135, 129), (394, 396, 130, 131), (426, 427, 428, 425), (452, 451, 462, 465), (410, 408, 407, 409), (416, 413, 414, 415), (422, 416, 415, 421), (418, 406, 405, 417), (421, 419, 420, 422), (409, 423, 424, 410), (413, 424, 423, 414), (417, 426, 425, 418), (427, 420, 419, 428), (429, 431, 432, 430), (431, 433, 434, 432), (411, 434, 433, 412), (94, 417, 405, 31), (437, 435, 436, 438), (441, 439, 440, 442), (435, 440, 439, 436), (445, 447, 448, 446), (443, 449, 450, 444), (447, 450, 449, 448), (438, 436, 447, 445), (486, 479, 476, 485), (33, 30, 478, 487), (32, 36, 489, 484), (458, 459, 492, 499), (39, 59, 498, 497), (412, 39, 497, 506), (56, 52, 463, 471), (55, 57, 472, 468), (53, 58, 474, 464), (59, 56, 471, 498), (58, 0, 467, 474), (0, 55, 468, 467), (503, 496, 495, 500), (29, 32, 484, 477), (459, 456, 473, 492), (80, 411, 505, 482), (407, 408, 510, 509), (460, 29, 477, 494), (6, 4, 452, 457), (54, 6, 457, 453), (503, 508, 507, 496), (40, 41, 459, 458), (457, 452, 465, 475), (41, 1, 456, 459), (453, 457, 475, 466), (507, 508, 511, 504), (38, 407, 509, 502), (3, 40, 458, 455), (30, 37, 501, 478), (479, 500, 495, 476), (35, 33, 487, 490), (463, 464, 465, 462), (467, 468, 469, 466), (471, 463, 462, 470), (468, 472, 473, 469), (464, 474, 475, 465), (474, 467, 466, 475), (487, 478, 479, 486), (477, 484, 485, 476), (484, 489, 488, 485), (490, 487, 486, 491), (493, 494, 495, 492), (497, 498, 499, 496), (501, 502, 503, 500), (500, 479, 478, 501), (494, 477, 476, 495), (492, 473, 472, 493), (498, 471, 470, 499), (505, 506, 507, 504), (509, 510, 511, 508), (482, 505, 504, 483), (510, 481, 480, 511), (508, 503, 502, 509), (506, 497, 496, 507), (461, 460, 494, 493), (604, 607, 522, 521, 601, 603, 602), (591, 515, 527, 605), (154, 153, 513, 514), (514, 513, 512, 599, 598), (151, 154, 514, 141), (165, 519, 517, 159, 160), (167, 166, 165, 157), (516, 518, 564, 565), (515, 516, 565, 527), (156, 520, 524, 523), (163, 596, 601, 521), (148, 141, 597, 596, 163), (593, 592, 595, 599, 512), (518, 156, 523, 564), (519, 158, 525, 566), (517, 516, 515, 162, 159), (520, 156, 517), (156, 518, 517), (516, 517, 518), (519, 520, 517), (158, 519, 165, 166), (520, 519, 566, 524), (551, 541, 565, 564), (522, 607, 606, 534, 537), (526, 527, 560, 556), (535, 539, 530, 532), (525, 526, 554, 559), (536, 533, 531, 529), (531, 532, 530, 529), (527, 526, 538, 528), (606, 605, 527, 528, 534), (534, 528, 535, 533), (537, 534, 533, 536), (528, 538, 539, 535), (533, 535, 532, 531), (527, 565, 541, 562), (562, 561, 527), (561, 560, 527), (524, 566, 525, 557, 540), (540, 551, 523, 524), (559, 558, 525), (558, 557, 525), (556, 555, 526), (555, 554, 526), (557, 558, 549, 548), (559, 554, 545, 550), (560, 561, 553, 552), (556, 560, 552, 547), (558, 559, 550, 549), (541, 551, 542, 543), (554, 555, 546, 545), (562, 541, 543, 563), (561, 562, 563, 553), (551, 540, 544, 542), (555, 556, 547, 546), (571, 572, 585, 584), (540, 557, 548, 544), (551, 564, 523), (563, 543, 568, 567), (543, 542, 569, 568), (542, 544, 570, 569), (544, 548, 571, 570), (548, 549, 572, 571), (549, 550, 573, 572), (550, 545, 574, 573), (545, 546, 575, 574), (546, 547, 576, 575), (547, 552, 577, 576), (552, 553, 578, 577), (553, 563, 567, 578), (580, 579, 582, 583, 584, 585, 586, 587, 588, 589, 590, 581), (568, 569, 582, 579), (575, 576, 589, 588), (572, 573, 586, 585), (569, 570, 583, 582), (576, 577, 590, 589), (567, 568, 579, 580), (573, 574, 587, 586), (570, 571, 584, 583), (577, 578, 581, 590), (578, 567, 580, 581), (574, 575, 588, 587), (591, 594, 593), (594, 592, 593), (595, 600, 596, 597, 598, 599), (604, 608, 605, 606, 607), (601, 596, 600, 603), (603, 600, 595, 602), (591, 605, 608, 594), (594, 608, 604, 592), (595, 592, 604, 602)])
_uv = me_cylinder_003.uv_layers.new(name='UVMap')
_uv.uv.foreach_set('vector', [0.1447, 0.8475, 0.1447, 0.8475, 0.1447, 0.8475, 0.1447, 0.8475, 0.1519, 0.8332, 0.1519, 0.8332, 0.1519, 0.8332, 0.1519, 0.8332, 0.1613, 0.8327, 0.1613, 0.8327, 0.1613, 0.8327, 0.1613, 0.8327, 0.1368, 0.8456, 0.1368, 0.8456, 0.1368, 0.8456, 0.1368, 0.8456, 0.1368, 0.8327, 0.1368, 0.8327, 0.1368, 0.8327, 0.1368, 0.8327, 0.1447, 0.8475, 0.1447, 0.8475, 0.1447, 0.8475, 0.1447, 0.8475, 0.1368, 0.8327, 0.1368, 0.8327, 0.1368, 0.8327, 0.1368, 0.8377, 0.1368, 0.8377, 0.1368, 0.8377, 0.1368, 0.8377, 0.1368, 0.8377, 0.1368, 0.8377, 0.1368, 0.8377, 0.1368, 0.8377, 0.1368, 0.8327, 0.1368, 0.8327, 0.1368, 0.8327, 0.1368, 0.8327, 0.1368, 0.8327, 0.1368, 0.8327, 0.1368, 0.8327, 0.1368, 0.8327, 0.1368, 0.8327, 0.1368, 0.8327, 0.1368, 0.8327, 0.1368, 0.8327, 0.1368, 0.8327, 0.1368, 0.8327, 0.1368, 0.8327, 0.1368, 0.8327, 0.1368, 0.8456, 0.1368, 0.8456, 0.1368, 0.8456, 0.1368, 0.8456, 0.1368, 0.8377, 0.1368, 0.8377, 0.1368, 0.8377, 0.1368, 0.8377, 0.1447, 0.8475, 0.1447, 0.8475, 0.1447, 0.8475, 0.1447, 0.8475, 0.1678, 0.8648, 0.1678, 0.8648, 0.1678, 0.8648, 0.1678, 0.8648, 0.1613, 0.8327, 0.1613, 0.8327, 0.1613, 0.8327, 0.1613, 0.8327, 0.1368, 0.8327, 0.1368, 0.8327, 0.1368, 0.8327, 0.1368, 0.8327, 0.1368, 0.8327, 0.1368, 0.8327, 0.1368, 0.8327, 0.1368, 0.8327, 0.1368, 0.8327, 0.1368, 0.8327, 0.1368, 0.8327, 0.1368, 0.8327, 0.1613, 0.8327, 0.1613, 0.8327, 0.1613, 0.8327, 0.1613, 0.8327, 0.1368, 0.8327, 0.1368, 0.8327, 0.1368, 0.8327, 0.1368, 0.8327, 0.1613, 0.8327, 0.1613, 0.8327, 0.1613, 0.8327, 0.1613, 0.8327, 0.1613, 0.8327, 0.1613, 0.8327, 0.1613, 0.8327, 0.1613, 0.8327, 0.1368, 0.8528, 0.1368, 0.8528, 0.1368, 0.8528, 0.1368, 0.8528, 0.1368, 0.8456, 0.1368, 0.8456, 0.1368, 0.8456, 0.1368, 0.8456, 0.1368, 0.8528, 0.1368, 0.8528, 0.1368, 0.8528, 0.1368, 0.8528, 0.1368, 0.8327, 0.1368, 0.8327, 0.1368, 0.8327, 0.1368, 0.8327, 0.1368, 0.8528, 0.1368, 0.8528, 0.1368, 0.8528, 0.1368, 0.8528, 0.175, 0.8699, 0.175, 0.8699, 0.175, 0.8699, 0.175, 0.8699, 0.1368, 0.8456, 0.1368, 0.8456, 0.1368, 0.8456, 0.1368, 0.8456, 0.1368, 0.8528, 0.1368, 0.8528, 0.1368, 0.8528, 0.1368, 0.8528, 0.175, 0.8767, 0.175, 0.8767, 0.175, 0.8767, 0.175, 0.8767, 0.175, 0.8699, 0.175, 0.8699, 0.175, 0.8699, 0.175, 0.8699, 0.1613, 0.8327, 0.1613, 0.8327, 0.1613, 0.8327, 0.1613, 0.8327, 0.1613, 0.8327, 0.1613, 0.8327, 0.1613, 0.8327, 0.1613, 0.8327, 0.1368, 0.8327, 0.1368, 0.8327, 0.1368, 0.8327, 0.1368, 0.8327, 0.1368, 0.8327, 0.1368, 0.8327, 0.1368, 0.8327, 0.1368, 0.8327, 0.1368, 0.8327, 0.1368, 0.8327, 0.1368, 0.8327, 0.1368, 0.8327, 0.1368, 0.8327, 0.1368, 0.8327, 0.1368, 0.8327, 0.1368, 0.8327, 0.175, 0.8699, 0.175, 0.8699, 0.175, 0.8699, 0.175, 0.8699, 0.1613, 0.8327, 0.1613, 0.8327, 0.1613, 0.8327, 0.1613, 0.8327, 0.1368, 0.8327, 0.1368, 0.8327, 0.1368, 0.8327, 0.1368, 0.8327, 0.1519, 0.8332, 0.1519, 0.8332, 0.1519, 0.8332, 0.1519, 0.8332, 0.1368, 0.8528, 0.1368, 0.8528, 0.1368, 0.8528, 0.1368, 0.8528, 0.1368, 0.8327, 0.1368, 0.8327, 0.1368, 0.8327, 0.1368, 0.8327, 0.1368, 0.8327, 0.1368, 0.8327, 0.1368, 0.8327, 0.1368, 0.8327, 0.1519, 0.8332, 0.1519, 0.8332, 0.1519, 0.8332, 0.1519, 0.8332, 0.1368, 0.8377, 0.1368, 0.8377, 0.1368, 0.8377, 0.1368, 0.8377, 0.1368, 0.8327, 0.1368, 0.8327, 0.1368, 0.8327, 0.1368, 0.8327, 0.1368, 0.8327, 0.1368, 0.8327, 0.1368, 0.8327, 0.1368, 0.8327, 0.1678, 0.8648, 0.1678, 0.8648, 0.1678, 0.8648, 0.1678, 0.8648, 0.1678, 0.8648, 0.1678, 0.8648, 0.1678, 0.8648, 0.1678, 0.8648, 0.1678, 0.8648, 0.1678, 0.8648, 0.1678, 0.8648, 0.1678, 0.8648, 0.1678, 0.8648, 0.1678, 0.8648, 0.1678, 0.8648, 0.1678, 0.8648, 0.1678, 0.8648, 0.1678, 0.8648, 0.1678, 0.8648, 0.1678, 0.8648, 0.1678, 0.8648, 0.1678, 0.8648, 0.1678, 0.8648, 0.1678, 0.8648, 0.1368, 0.8327, 0.1368, 0.8327, 0.1368, 0.8327, 0.1368, 0.8327, 0.1368, 0.8327, 0.1368, 0.8327, 0.1368, 0.8327, 0.1368, 0.8327, 0.1368, 0.8327, 0.1368, 0.8327, 0.1368, 0.8327, 0.1368, 0.8327, 0.1442, 0.8782, 0.1442, 0.8782, 0.1442, 0.8782, 0.1442, 0.8782, 0.1368, 0.8327, 0.1368, 0.8327, 0.1368, 0.8327, 0.1368, 0.8327, 0.1368, 0.8327, 0.1368, 0.8327, 0.1368, 0.8327, 0.1368, 0.8327, 0.1368, 0.8327, 0.1368, 0.8327, 0.1368, 0.8327, 0.1368, 0.8327, 0.1368, 0.8327, 0.1368, 0.8327, 0.1368, 0.8327, 0.1368, 0.8327, 0.1613, 0.8327, 0.1613, 0.8327, 0.1613, 0.8327, 0.1613, 0.8327, 0.1368, 0.8327, 0.1368, 0.8327, 0.1368, 0.8327, 0.1368, 0.8327, 0.1368, 0.8327, 0.1368, 0.8327, 0.1678, 0.8648, 0.1678, 0.8648, 0.1678, 0.8648, 0.1678, 0.8648, 0.1678, 0.8648, 0.1678, 0.8648, 0.1678, 0.8648, 0.1678, 0.8648, 0.1678, 0.8648, 0.1678, 0.8648, 0.1678, 0.8648, 0.1678, 0.8648, 0.1368, 0.8327, 0.1368, 0.8327, 0.1368, 0.8327, 0.1368, 0.8327, 0.1368, 0.8327, 0.1678, 0.8648, 0.1678, 0.8648, 0.1678, 0.8648, 0.1678, 0.8648, 0.1678, 0.8648, 0.1678, 0.8648, 0.1678, 0.8648, 0.1678, 0.8648, 0.1678, 0.8648, 0.1678, 0.8648, 0.1678, 0.8648, 0.1678, 0.8648, 0.1678, 0.8648, 0.1678, 0.8648, 0.1678, 0.8648, 0.1678, 0.8648, 0.1678, 0.8648, 0.1678, 0.8648, 0.1678, 0.8648, 0.1678, 0.8648, 0.1368, 0.8377, 0.1368, 0.8377, 0.1368, 0.8377, 0.1368, 0.8377, 0.1368, 0.8377, 0.1368, 0.8377, 0.1368, 0.8377, 0.1368, 0.8377, 0.1368, 0.8377, 0.1368, 0.8377, 0.1368, 0.8377, 0.1368, 0.8377, 0.1368, 0.8377, 0.1368, 0.8377, 0.1368, 0.8377, 0.1368, 0.8377, 0.1368, 0.8377, 0.1368, 0.8377, 0.1368, 0.8377, 0.1368, 0.8377, 0.1368, 0.8377, 0.1368, 0.8377, 0.1368, 0.8377, 0.1368, 0.8377, 0.1368, 0.8377, 0.1368, 0.8377, 0.1368, 0.8377, 0.1368, 0.8377, 0.1368, 0.8377, 0.1368, 0.8377, 0.1368, 0.8377, 0.1368, 0.8377, 0.1368, 0.8377, 0.1368, 0.8377, 0.1368, 0.8377, 0.1368, 0.8377, 0.1368, 0.8377, 0.1368, 0.8377, 0.1368, 0.8377, 0.1368, 0.8377, 0.1368, 0.8377, 0.1368, 0.8377, 0.1368, 0.8377, 0.1368, 0.8377, 0.1368, 0.8377, 0.1368, 0.8377, 0.1368, 0.8377, 0.1368, 0.8377, 0.1368, 0.8377, 0.1368, 0.8377, 0.1368, 0.8377, 0.1368, 0.8377, 0.1368, 0.8377, 0.1368, 0.8377, 0.1368, 0.8377, 0.1368, 0.8377, 0.1368, 0.8377, 0.1368, 0.8377, 0.1368, 0.8377, 0.1368, 0.8377, 0.1368, 0.8377, 0.1368, 0.8377, 0.1368, 0.8377, 0.1368, 0.8377, 0.1368, 0.8377, 0.1368, 0.8377, 0.1368, 0.8377, 0.1368, 0.8377, 0.1368, 0.8377, 0.1368, 0.8377, 0.1368, 0.8377, 0.1368, 0.8377, 0.1368, 0.8377, 0.1368, 0.8377, 0.1368, 0.8377, 0.1368, 0.8377, 0.1368, 0.8377, 0.1368, 0.8377, 0.1368, 0.8377, 0.1368, 0.8377, 0.1368, 0.8377, 0.1368, 0.8377, 0.1368, 0.8377, 0.1368, 0.8377, 0.1368, 0.8377, 0.1368, 0.8377, 0.1368, 0.8377, 0.1368, 0.8377, 0.1368, 0.8377, 0.1368, 0.8377, 0.1368, 0.8377, 0.1368, 0.8377, 0.1368, 0.8377, 0.1368, 0.8377, 0.1368, 0.8377, 0.1368, 0.8377, 0.1368, 0.8377, 0.1368, 0.8377, 0.1368, 0.8377, 0.1368, 0.8377, 0.1368, 0.8377, 0.1368, 0.8377, 0.1368, 0.8377, 0.1368, 0.8377, 0.1368, 0.8377, 0.1368, 0.8377, 0.1368, 0.8377, 0.1368, 0.8377, 0.1368, 0.8377, 0.1368, 0.8377, 0.1368, 0.8377, 0.1368, 0.8377, 0.1368, 0.8377, 0.1368, 0.8377, 0.1368, 0.8377, 0.1368, 0.8377, 0.1368, 0.8377, 0.1368, 0.8377, 0.1368, 0.8377, 0.1368, 0.8377, 0.1368, 0.8377, 0.1368, 0.8377, 0.1368, 0.8377, 0.1368, 0.8377, 0.1368, 0.8377, 0.1368, 0.8377, 0.1368, 0.8377, 0.1368, 0.8377, 0.1368, 0.8327, 0.1368, 0.8327, 0.1368, 0.8327, 0.1368, 0.8327, 0.1368, 0.8327, 0.1368, 0.8327, 0.1368, 0.8327, 0.1368, 0.8327, 0.1368, 0.8327, 0.1368, 0.8327, 0.1368, 0.8327, 0.1368, 0.8327, 0.1368, 0.8327, 0.1368, 0.8327, 0.1368, 0.8327, 0.1368, 0.8327, 0.1368, 0.8327, 0.1368, 0.8327, 0.1368, 0.8327, 0.1368, 0.8327, 0.1368, 0.8327, 0.1368, 0.8327, 0.1368, 0.8327, 0.1368, 0.8327, 0.1368, 0.8327, 0.1368, 0.8327, 0.1368, 0.8327, 0.1368, 0.8327, 0.1368, 0.8327, 0.1368, 0.8327, 0.1368, 0.8327, 0.1368, 0.8327, 0.1368, 0.8327, 0.1368, 0.8327, 0.1368, 0.8327, 0.1368, 0.8327, 0.1368, 0.8456, 0.1368, 0.8456, 0.1368, 0.8456, 0.1368, 0.8456, 0.1368, 0.8327, 0.1368, 0.8327, 0.1368, 0.8327, 0.1368, 0.8327, 0.1519, 0.8384, 0.1519, 0.8384, 0.1519, 0.8384, 0.1519, 0.8384, 0.1519, 0.8332, 0.1519, 0.8332, 0.1519, 0.8332, 0.1519, 0.8332, 0.1368, 0.8327, 0.1368, 0.8327, 0.1368, 0.8327, 0.1368, 0.8327, 0.1368, 0.8327, 0.1368, 0.8327, 0.1368, 0.8327, 0.1368, 0.8327, 0.1368, 0.8327, 0.1368, 0.8327, 0.1368, 0.8327, 0.1368, 0.8327, 0.1368, 0.8327, 0.1368, 0.8327, 0.1368, 0.8327, 0.1368, 0.8327, 0.1368, 0.8327, 0.1368, 0.8327, 0.1368, 0.8327, 0.1368, 0.8327, 0.1519, 0.8332, 0.1519, 0.8332, 0.1519, 0.8332, 0.1519, 0.8332, 0.1368, 0.8327, 0.1368, 0.8327, 0.1368, 0.8327, 0.1368, 0.8327, 0.1368, 0.8327, 0.1368, 0.8327, 0.1368, 0.8327, 0.1368, 0.8327, 0.1368, 0.8327, 0.1368, 0.8327, 0.1368, 0.8327, 0.1368, 0.8327, 0.1368, 0.8327, 0.1368, 0.8327, 0.1368, 0.8327, 0.1368, 0.8327, 0.1678, 0.8648, 0.1678, 0.8648, 0.1678, 0.8648, 0.1678, 0.8648, 0.1368, 0.8327, 0.1368, 0.8327, 0.1368, 0.8327, 0.1368, 0.8327, 0.1368, 0.8327, 0.1368, 0.8327, 0.1368, 0.8327, 0.1368, 0.8327, 0.1368, 0.8327, 0.1368, 0.8327, 0.1368, 0.8327, 0.1368, 0.8327, 0.1368, 0.8327, 0.1368, 0.8327, 0.1368, 0.8327, 0.1368, 0.8327, 0.1368, 0.8327, 0.1368, 0.8327, 0.1368, 0.8327, 0.1368, 0.8327, 0.1368, 0.8327, 0.1368, 0.8327, 0.1368, 0.8327, 0.1368, 0.8327, 0.1368, 0.8327, 0.1368, 0.8327, 0.1368, 0.8327, 0.1368, 0.8327, 0.1368, 0.8327, 0.1368, 0.8327, 0.1368, 0.8327, 0.1368, 0.8327, 0.1368, 0.8327, 0.1368, 0.8327, 0.1368, 0.8327, 0.1368, 0.8327, 0.1368, 0.8327, 0.1368, 0.8327, 0.1368, 0.8327, 0.1368, 0.8327, 0.1368, 0.8327, 0.1368, 0.8327, 0.1368, 0.8327, 0.1368, 0.8327, 0.1368, 0.8327, 0.1368, 0.8327, 0.1368, 0.8327, 0.1368, 0.8327, 0.1368, 0.8327, 0.1368, 0.8327, 0.1368, 0.8327, 0.1368, 0.8327, 0.1368, 0.8327, 0.1368, 0.8327, 0.1368, 0.8327, 0.1368, 0.8327, 0.1442, 0.8782, 0.1442, 0.8782, 0.1442, 0.8782, 0.1442, 0.8782, 0.1442, 0.8782, 0.1442, 0.8782, 0.1442, 0.8782, 0.1442, 0.8782, 0.1442, 0.8782, 0.1442, 0.8782, 0.1442, 0.8782, 0.1442, 0.8782, 0.1368, 0.8327, 0.1368, 0.8327, 0.1368, 0.8327, 0.1368, 0.8327, 0.1368, 0.8456, 0.1368, 0.8456, 0.1368, 0.8456, 0.1368, 0.8456, 0.1442, 0.8782, 0.1442, 0.8782, 0.1442, 0.8782, 0.1442, 0.8782, 0.1442, 0.8782, 0.1442, 0.8782, 0.1442, 0.8782, 0.1442, 0.8782, 0.1442, 0.8782, 0.1442, 0.8782, 0.1442, 0.8782, 0.1442, 0.8782, 0.1442, 0.8782, 0.1442, 0.8782, 0.1442, 0.8782, 0.1442, 0.8782, 0.1442, 0.8782, 0.1442, 0.8782, 0.1442, 0.8782, 0.1442, 0.8782, 0.1442, 0.8782, 0.1442, 0.8782, 0.1442, 0.8782, 0.1442, 0.8782, 0.1368, 0.8327, 0.1368, 0.8327, 0.1368, 0.8327, 0.1368, 0.8327, 0.1368, 0.8327, 0.1368, 0.8327, 0.1368, 0.8327, 0.1368, 0.8327, 0.1368, 0.8327, 0.1368, 0.8327, 0.1368, 0.8327, 0.1368, 0.8327, 0.1368, 0.8327, 0.1368, 0.8327, 0.1368, 0.8327, 0.1368, 0.8327, 0.1368, 0.8327, 0.1368, 0.8327, 0.1368, 0.8327, 0.1368, 0.8327, 0.1368, 0.8327, 0.1368, 0.8327, 0.1368, 0.8327, 0.1368, 0.8327, 0.1368, 0.8327, 0.1368, 0.8327, 0.1368, 0.8327, 0.1368, 0.8327, 0.1368, 0.8327, 0.1368, 0.8327, 0.1368, 0.8327, 0.1368, 0.8327, 0.1368, 0.8327, 0.1368, 0.8327, 0.1368, 0.8327, 0.1368, 0.8327, 0.1368, 0.8327, 0.1368, 0.8327, 0.1368, 0.8327, 0.1368, 0.8327, 0.1368, 0.8327, 0.1368, 0.8327, 0.1368, 0.8327, 0.1368, 0.8327, 0.1442, 0.8782, 0.1442, 0.8782, 0.1442, 0.8782, 0.1442, 0.8782, 0.1368, 0.8456, 0.1368, 0.8456, 0.1368, 0.8456, 0.1368, 0.8456, 0.1368, 0.8456, 0.1368, 0.8456, 0.1368, 0.8456, 0.1368, 0.8456, 0.1368, 0.8456, 0.1368, 0.8456, 0.1368, 0.8456, 0.1368, 0.8456, 0.1368, 0.8456, 0.1368, 0.8456, 0.1368, 0.8456, 0.1368, 0.8456, 0.1442, 0.8782, 0.1442, 0.8782, 0.1442, 0.8782, 0.1442, 0.8782, 0.1368, 0.8528, 0.1368, 0.8528, 0.1368, 0.8528, 0.1368, 0.8528, 0.1368, 0.8456, 0.1368, 0.8456, 0.1368, 0.8456, 0.1368, 0.8456, 0.1368, 0.8528, 0.1368, 0.8528, 0.1368, 0.8528, 0.1368, 0.8528, 0.1368, 0.8456, 0.1368, 0.8456, 0.1368, 0.8456, 0.1368, 0.8456, 0.1447, 0.8475, 0.1447, 0.8475, 0.1447, 0.8475, 0.1447, 0.8475, 0.1368, 0.8327, 0.1368, 0.8327, 0.1368, 0.8327, 0.1368, 0.8327, 0.1447, 0.8475, 0.1447, 0.8475, 0.1447, 0.8475, 0.1447, 0.8475, 0.1447, 0.8475, 0.1447, 0.8475, 0.1447, 0.8475, 0.1447, 0.8475, 0.1447, 0.8475, 0.1447, 0.8475, 0.1447, 0.8475, 0.1368, 0.8327, 0.1368, 0.8327, 0.1368, 0.8327, 0.1368, 0.8327, 0.1447, 0.8475, 0.1447, 0.8475, 0.1447, 0.8475, 0.1447, 0.8475, 0.1368, 0.8327, 0.1368, 0.8327, 0.1368, 0.8327, 0.1368, 0.8327, 0.1368, 0.8327, 0.1368, 0.8327, 0.1368, 0.8327, 0.1368, 0.8327, 0.1368, 0.8327, 0.1368, 0.8327, 0.1368, 0.8327, 0.1368, 0.8327, 0.1368, 0.8327, 0.1368, 0.8377, 0.1368, 0.8377, 0.1368, 0.8377, 0.1368, 0.8377, 0.1368, 0.8377, 0.1368, 0.8377, 0.1368, 0.8377, 0.1368, 0.8377, 0.1368, 0.8377, 0.1368, 0.8377, 0.1368, 0.8377, 0.1368, 0.8377, 0.1368, 0.8377, 0.1368, 0.8377, 0.1368, 0.8377, 0.1368, 0.8377, 0.1368, 0.8377, 0.1368, 0.8377, 0.1368, 0.8377, 0.1368, 0.8377, 0.1368, 0.8377, 0.1368, 0.8377, 0.1368, 0.8377, 0.1368, 0.8377, 0.1368, 0.8377, 0.1368, 0.8377, 0.1368, 0.8377, 0.1368, 0.8377, 0.1368, 0.8377, 0.1368, 0.8377, 0.1368, 0.8377, 0.1368, 0.8377, 0.1368, 0.8377, 0.1368, 0.8377, 0.1368, 0.8377, 0.1368, 0.8377, 0.1368, 0.8377, 0.1368, 0.8377, 0.1368, 0.8377, 0.1368, 0.8377, 0.1368, 0.8377, 0.1368, 0.8377, 0.1368, 0.8377, 0.1368, 0.8377, 0.1368, 0.8377, 0.1368, 0.8377, 0.1368, 0.8377, 0.1368, 0.8377, 0.1368, 0.8377, 0.1368, 0.8377, 0.1368, 0.8377, 0.1368, 0.8377, 0.1368, 0.8377, 0.1368, 0.8377, 0.1368, 0.8377, 0.1368, 0.8377, 0.1368, 0.8377, 0.1368, 0.8377, 0.1368, 0.8377, 0.1368, 0.8377, 0.1368, 0.8377, 0.1368, 0.8377, 0.1368, 0.8377, 0.1368, 0.8377, 0.1368, 0.8377, 0.1368, 0.8377, 0.1368, 0.8377, 0.1368, 0.8377, 0.1368, 0.8377, 0.1368, 0.8377, 0.1368, 0.8377, 0.1368, 0.8377, 0.1368, 0.8377, 0.1368, 0.8377, 0.1368, 0.8377, 0.1368, 0.8377, 0.1368, 0.8377, 0.1368, 0.8377, 0.1368, 0.8377, 0.1368, 0.8377, 0.1368, 0.8377, 0.1368, 0.8377, 0.1368, 0.8377, 0.1368, 0.8377, 0.1368, 0.8377, 0.1368, 0.8377, 0.1368, 0.8377, 0.1368, 0.8377, 0.1368, 0.8377, 0.1368, 0.8377, 0.1368, 0.8377, 0.1368, 0.8377, 0.1368, 0.8377, 0.1368, 0.8377, 0.1368, 0.8377, 0.1368, 0.8377, 0.1368, 0.8377, 0.1368, 0.8377, 0.1368, 0.8377, 0.1368, 0.8377, 0.1368, 0.8377, 0.1368, 0.8377, 0.1368, 0.8377, 0.1368, 0.8377, 0.1368, 0.8377, 0.1368, 0.8377, 0.1368, 0.8377, 0.1368, 0.8377, 0.1368, 0.8377, 0.1368, 0.8377, 0.1368, 0.8377, 0.1368, 0.8377, 0.1368, 0.8377, 0.1368, 0.8377, 0.1368, 0.8377, 0.1368, 0.8377, 0.1368, 0.8377, 0.1368, 0.8377, 0.1368, 0.8377, 0.1368, 0.8377, 0.1368, 0.8377, 0.1368, 0.8377, 0.1368, 0.8377, 0.1368, 0.8377, 0.1368, 0.8377, 0.1368, 0.8377, 0.1368, 0.8377, 0.1368, 0.8377, 0.1368, 0.8377, 0.1368, 0.8377, 0.1368, 0.8377, 0.1368, 0.8377, 0.1368, 0.8377, 0.1368, 0.8377, 0.1368, 0.8377, 0.1368, 0.8377, 0.1368, 0.8377, 0.1368, 0.8377, 0.1368, 0.8377, 0.1368, 0.8377, 0.1368, 0.8377, 0.1368, 0.8377, 0.1368, 0.8377, 0.1368, 0.8377, 0.1368, 0.8377, 0.1368, 0.8377, 0.1368, 0.8377, 0.1368, 0.8377, 0.1368, 0.8377, 0.1368, 0.8377, 0.1368, 0.8377, 0.1368, 0.8377, 0.1368, 0.8377, 0.1368, 0.8377, 0.1368, 0.8377, 0.1368, 0.8377, 0.1368, 0.8377, 0.1368, 0.8377, 0.1368, 0.8377, 0.1368, 0.8377, 0.1368, 0.8377, 0.1368, 0.8377, 0.1368, 0.8377, 0.1368, 0.8377, 0.1368, 0.8377, 0.1368, 0.8377, 0.1368, 0.8377, 0.1368, 0.8377, 0.1368, 0.8377, 0.1368, 0.8377, 0.1368, 0.8377, 0.1368, 0.8377, 0.1368, 0.8377, 0.1368, 0.8377, 0.1368, 0.8377, 0.1368, 0.8377, 0.1368, 0.8377, 0.1368, 0.8377, 0.1368, 0.8377, 0.1368, 0.8377, 0.1368, 0.8377, 0.1368, 0.8377, 0.1368, 0.8377, 0.1368, 0.8377, 0.1368, 0.8377, 0.1368, 0.8377, 0.1368, 0.8377, 0.1368, 0.8377, 0.1368, 0.8377, 0.1368, 0.8377, 0.1368, 0.8377, 0.1368, 0.8377, 0.1368, 0.8377, 0.1368, 0.8377, 0.1368, 0.8377, 0.1368, 0.8377, 0.1368, 0.8377, 0.1368, 0.8377, 0.1368, 0.8377, 0.1368, 0.8377, 0.1368, 0.8377, 0.1368, 0.8377, 0.1368, 0.8377, 0.1368, 0.8377, 0.1368, 0.8377, 0.1368, 0.8377, 0.1368, 0.8377, 0.1368, 0.8377, 0.1368, 0.8377, 0.1368, 0.8377, 0.1368, 0.8377, 0.1368, 0.8377, 0.1368, 0.8377, 0.1368, 0.8377, 0.1368, 0.8377, 0.1368, 0.8377, 0.1368, 0.8377, 0.1368, 0.8377, 0.1368, 0.8377, 0.1368, 0.8377, 0.1368, 0.8377, 0.1368, 0.8377, 0.1368, 0.8377, 0.1368, 0.8377, 0.1368, 0.8377, 0.1368, 0.8377, 0.1368, 0.8377, 0.1368, 0.8377, 0.1368, 0.8377, 0.1368, 0.8377, 0.1368, 0.8377, 0.1368, 0.8377, 0.1368, 0.8377, 0.1368, 0.8377, 0.1368, 0.8377, 0.1368, 0.8377, 0.1368, 0.8377, 0.1368, 0.8377, 0.1368, 0.8377, 0.1368, 0.8377, 0.1368, 0.8377, 0.1368, 0.8377, 0.1368, 0.8377, 0.1368, 0.8377, 0.1368, 0.8377, 0.1368, 0.8377, 0.1368, 0.8377, 0.1368, 0.8377, 0.1368, 0.8377, 0.1368, 0.8377, 0.1368, 0.8377, 0.1368, 0.8377, 0.1368, 0.8377, 0.1368, 0.8377, 0.1368, 0.8377, 0.1368, 0.8377, 0.1368, 0.8377, 0.1368, 0.8377, 0.1368, 0.8377, 0.1368, 0.8377, 0.1368, 0.8377, 0.1368, 0.8377, 0.1368, 0.8377, 0.1368, 0.8377, 0.1368, 0.8377, 0.1368, 0.8377, 0.1368, 0.8377, 0.1368, 0.8377, 0.1368, 0.8377, 0.1368, 0.8377, 0.1368, 0.8377, 0.1368, 0.8377, 0.1368, 0.8377, 0.1368, 0.8377, 0.1368, 0.8377, 0.1368, 0.8377, 0.1368, 0.8377, 0.1368, 0.8377, 0.1368, 0.8377, 0.1368, 0.8377, 0.1368, 0.8377, 0.1368, 0.8377, 0.1368, 0.8377, 0.1368, 0.8377, 0.1368, 0.8377, 0.1368, 0.8377, 0.1368, 0.8377, 0.1368, 0.8377, 0.1368, 0.8377, 0.1368, 0.8377, 0.1368, 0.8377, 0.1368, 0.8377, 0.1368, 0.8377, 0.1368, 0.8377, 0.1368, 0.8377, 0.1368, 0.8377, 0.1368, 0.8377, 0.1368, 0.8377, 0.1368, 0.8377, 0.1368, 0.8377, 0.1368, 0.8377, 0.1368, 0.8377, 0.1368, 0.8377, 0.1368, 0.8377, 0.1368, 0.8377, 0.1368, 0.8377, 0.1368, 0.8377, 0.1368, 0.8377, 0.1368, 0.8377, 0.1368, 0.8377, 0.1368, 0.8377, 0.1368, 0.8377, 0.1368, 0.8377, 0.1368, 0.8377, 0.1368, 0.8377, 0.1368, 0.8377, 0.1368, 0.8377, 0.1368, 0.8377, 0.1368, 0.8377, 0.1368, 0.8377, 0.1368, 0.8377, 0.1368, 0.8377, 0.1368, 0.8377, 0.1368, 0.8377, 0.1368, 0.8377, 0.1368, 0.8377, 0.1368, 0.8377, 0.1368, 0.8377, 0.1368, 0.8377, 0.1368, 0.8377, 0.1368, 0.8377, 0.1368, 0.8377, 0.1368, 0.8377, 0.1368, 0.8377, 0.1368, 0.8377, 0.1368, 0.8377, 0.1368, 0.8377, 0.1368, 0.8377, 0.1368, 0.8377, 0.1368, 0.8377, 0.1368, 0.8377, 0.1368, 0.8377, 0.1368, 0.8377, 0.1368, 0.8377, 0.1368, 0.8377, 0.1368, 0.8377, 0.1368, 0.8377, 0.1368, 0.8377, 0.1368, 0.8377, 0.1368, 0.8377, 0.1368, 0.8377, 0.1368, 0.8786, 0.1368, 0.8786, 0.1368, 0.8786, 0.1368, 0.8786, 0.1368, 0.8786, 0.1368, 0.8786, 0.1368, 0.8786, 0.1368, 0.8786, 0.1368, 0.8786, 0.1368, 0.8786, 0.1368, 0.8786, 0.1368, 0.8786, 0.1368, 0.8786, 0.1368, 0.8786, 0.1368, 0.8786, 0.1368, 0.8786, 0.1368, 0.8786, 0.1368, 0.8786, 0.1368, 0.8786, 0.1368, 0.8786, 0.1368, 0.8786, 0.1368, 0.8786, 0.1368, 0.8786, 0.1368, 0.8786, 0.1368, 0.8786, 0.1368, 0.8786, 0.1368, 0.8786, 0.1368, 0.8786, 0.1368, 0.8786, 0.1368, 0.8786, 0.1368, 0.8786, 0.1368, 0.8786, 0.1368, 0.8786, 0.1368, 0.8786, 0.1368, 0.8786, 0.1368, 0.8786, 0.1368, 0.8786, 0.1368, 0.8786, 0.1368, 0.8786, 0.1368, 0.8786, 0.1368, 0.8786, 0.1368, 0.8786, 0.1368, 0.8786, 0.1368, 0.8786, 0.1368, 0.8786, 0.1368, 0.8786, 0.1368, 0.8786, 0.1368, 0.8786, 0.1368, 0.8786, 0.1368, 0.8786, 0.1368, 0.8786, 0.1368, 0.8786, 0.1368, 0.8786, 0.1368, 0.8786, 0.1368, 0.8786, 0.1368, 0.8786, 0.1368, 0.8786, 0.1368, 0.8786, 0.1368, 0.8786, 0.1368, 0.8786, 0.1368, 0.8786, 0.1368, 0.8786, 0.1368, 0.8786, 0.1368, 0.8786, 0.1368, 0.8786, 0.1368, 0.8786, 0.1368, 0.8786, 0.1368, 0.8786, 0.1368, 0.8786, 0.1368, 0.8786, 0.1368, 0.8786, 0.1368, 0.8786, 0.1368, 0.8786, 0.1368, 0.8786, 0.1368, 0.8786, 0.1368, 0.8786, 0.1368, 0.8786, 0.1368, 0.8786, 0.1368, 0.8786, 0.1368, 0.8786, 0.1368, 0.8786, 0.1368, 0.8786, 0.1368, 0.8786, 0.1368, 0.8786, 0.1368, 0.8786, 0.1368, 0.8786, 0.1368, 0.8786, 0.1368, 0.8786, 0.1368, 0.8786, 0.1368, 0.8786, 0.1368, 0.8786, 0.1368, 0.8786, 0.1368, 0.8786, 0.1368, 0.8786, 0.1368, 0.8786, 0.1368, 0.8786, 0.1368, 0.8786, 0.1368, 0.8786, 0.1368, 0.8786, 0.1368, 0.8786, 0.1368, 0.8786, 0.1368, 0.8786, 0.1368, 0.8786, 0.1368, 0.8786, 0.1368, 0.8786, 0.1368, 0.8786, 0.1368, 0.8786, 0.1368, 0.8786, 0.1368, 0.8786, 0.1368, 0.8786, 0.1368, 0.8786, 0.1368, 0.8786, 0.1368, 0.8786, 0.1368, 0.8786, 0.1368, 0.8786, 0.1368, 0.8786, 0.1368, 0.8786, 0.1368, 0.8786, 0.1368, 0.8786, 0.1368, 0.8786, 0.1368, 0.8786, 0.1368, 0.8786, 0.1368, 0.8786, 0.1368, 0.8786, 0.1368, 0.8786, 0.1368, 0.8786, 0.1368, 0.8786, 0.1368, 0.8786, 0.1368, 0.8786, 0.1368, 0.8786, 0.1368, 0.8786, 0.1368, 0.8786, 0.1368, 0.8786, 0.1368, 0.8786, 0.1368, 0.8786, 0.1368, 0.8786, 0.1368, 0.8786, 0.1368, 0.8786, 0.1368, 0.8786, 0.1368, 0.8786, 0.1368, 0.8786, 0.1368, 0.8786, 0.1368, 0.8786, 0.1368, 0.8786, 0.1368, 0.8786, 0.1368, 0.8786, 0.1368, 0.8786, 0.1368, 0.8786, 0.1368, 0.8786, 0.1368, 0.8786, 0.1368, 0.8786, 0.1368, 0.8786, 0.1368, 0.8786, 0.1368, 0.8786, 0.1368, 0.8786, 0.1368, 0.8786, 0.1368, 0.8786, 0.1368, 0.8786, 0.1368, 0.8786, 0.1368, 0.8786, 0.1368, 0.8786, 0.1368, 0.8786, 0.1368, 0.8786, 0.1368, 0.8786, 0.1368, 0.8786, 0.1368, 0.8786, 0.1368, 0.8786, 0.1368, 0.8786, 0.1368, 0.8786, 0.1368, 0.8786, 0.1368, 0.8786, 0.1368, 0.8786, 0.1368, 0.8786, 0.1368, 0.8786, 0.1368, 0.8786, 0.1368, 0.8786, 0.1368, 0.8786, 0.1368, 0.8786, 0.1368, 0.8786, 0.1368, 0.8786, 0.1368, 0.8786, 0.1368, 0.8786, 0.1368, 0.8786, 0.1368, 0.8786, 0.1368, 0.8786, 0.1368, 0.8786, 0.1368, 0.8786, 0.1368, 0.8786, 0.1368, 0.8786, 0.1368, 0.8786, 0.1368, 0.8786, 0.1368, 0.8786, 0.1368, 0.8786, 0.1368, 0.8786, 0.1368, 0.8786, 0.1368, 0.8786, 0.1368, 0.8786, 0.1368, 0.8786, 0.1368, 0.8786, 0.1368, 0.8786, 0.1368, 0.8786, 0.1368, 0.8786, 0.1368, 0.8786, 0.1368, 0.8786, 0.1368, 0.8786, 0.1368, 0.8786, 0.1368, 0.8786, 0.1368, 0.8786, 0.1368, 0.8786, 0.1368, 0.8786, 0.1368, 0.8786, 0.1368, 0.8786, 0.1368, 0.8786, 0.1368, 0.8786, 0.1368, 0.8786, 0.1368, 0.8786, 0.1368, 0.8786, 0.1368, 0.8786, 0.1368, 0.8786, 0.1368, 0.8786, 0.1368, 0.8786, 0.1368, 0.8786, 0.1368, 0.8786, 0.1368, 0.8786, 0.1368, 0.8786, 0.1368, 0.8786, 0.1368, 0.8786, 0.1368, 0.8786, 0.1368, 0.8786, 0.1368, 0.8786, 0.1368, 0.8786, 0.1368, 0.8786, 0.1368, 0.8786, 0.1368, 0.8786, 0.1368, 0.8786, 0.1368, 0.8786, 0.1368, 0.8786, 0.1368, 0.8786, 0.1368, 0.8786, 0.1368, 0.8786, 0.1368, 0.8786, 0.1368, 0.8786, 0.1368, 0.8786, 0.1368, 0.8786, 0.1368, 0.8786, 0.1368, 0.8786, 0.1368, 0.8786, 0.1368, 0.8786, 0.1368, 0.8786, 0.1368, 0.8786, 0.1368, 0.8786, 0.1368, 0.8786, 0.1368, 0.8786, 0.1368, 0.8786, 0.1368, 0.8786, 0.1368, 0.8786, 0.1368, 0.8786, 0.1368, 0.8786, 0.1368, 0.8786, 0.1368, 0.8786, 0.1368, 0.8786, 0.1368, 0.8786, 0.1368, 0.8786, 0.1368, 0.8786, 0.1368, 0.8786, 0.1368, 0.8786, 0.1368, 0.8786, 0.1368, 0.8786, 0.1368, 0.8786, 0.1368, 0.8786, 0.1368, 0.8786, 0.1368, 0.8786, 0.1368, 0.8786, 0.1368, 0.8786, 0.1368, 0.8786, 0.1368, 0.8786, 0.1368, 0.8786, 0.1368, 0.8786, 0.1368, 0.8786, 0.1368, 0.8786, 0.1368, 0.8786, 0.1368, 0.8786, 0.1368, 0.8786, 0.1368, 0.8786, 0.1368, 0.8786, 0.1368, 0.8786, 0.1368, 0.8786, 0.1368, 0.8786, 0.1368, 0.8786, 0.1368, 0.8786, 0.1368, 0.8786, 0.1368, 0.8786, 0.1368, 0.8786, 0.1368, 0.8786, 0.1368, 0.8786, 0.1368, 0.8786, 0.1368, 0.8786, 0.1368, 0.8786, 0.1368, 0.8786, 0.1368, 0.8786, 0.1368, 0.8786, 0.1368, 0.8786, 0.1368, 0.8786, 0.1368, 0.8786, 0.1368, 0.8786, 0.1368, 0.8786, 0.1368, 0.8786, 0.1368, 0.8786, 0.1368, 0.8786, 0.1368, 0.8786, 0.1368, 0.8786, 0.1368, 0.8786, 0.1368, 0.8786, 0.1368, 0.8786, 0.1368, 0.8786, 0.1368, 0.8786, 0.1368, 0.8786, 0.1368, 0.8786, 0.1368, 0.8786, 0.1368, 0.8786, 0.1368, 0.8786, 0.1368, 0.8786, 0.1368, 0.8786, 0.1368, 0.8786, 0.1368, 0.8786, 0.1368, 0.8786, 0.1368, 0.8786, 0.1368, 0.8786, 0.1368, 0.8786, 0.1368, 0.8786, 0.1368, 0.8786, 0.1368, 0.8786, 0.1368, 0.8786, 0.1368, 0.8786, 0.1368, 0.8786, 0.1368, 0.8786, 0.1368, 0.8786, 0.1368, 0.8786, 0.1368, 0.8786, 0.1368, 0.8786, 0.1368, 0.8786, 0.1368, 0.8786, 0.1368, 0.8786, 0.1368, 0.8786, 0.1368, 0.8786, 0.1368, 0.8786, 0.1368, 0.8786, 0.1368, 0.8786, 0.1368, 0.8786, 0.1368, 0.8786, 0.1368, 0.8786, 0.1368, 0.8786, 0.1368, 0.8786, 0.1368, 0.8786, 0.1368, 0.8786, 0.1368, 0.8786, 0.1368, 0.8786, 0.1368, 0.8786, 0.1368, 0.8786, 0.1368, 0.8786, 0.1368, 0.8786, 0.1368, 0.8786, 0.1368, 0.8786, 0.1368, 0.8786, 0.1368, 0.8786, 0.1368, 0.8786, 0.1368, 0.8786, 0.1368, 0.8786, 0.1368, 0.8786, 0.1368, 0.8786, 0.1368, 0.8786, 0.1368, 0.8786, 0.1368, 0.8786, 0.1368, 0.8786, 0.1368, 0.8786, 0.1368, 0.8786, 0.1368, 0.8786, 0.1368, 0.8786, 0.1368, 0.8786, 0.1368, 0.8786, 0.1368, 0.8786, 0.1368, 0.8786, 0.1368, 0.8786, 0.1368, 0.8786, 0.1368, 0.8786, 0.1368, 0.8786, 0.1368, 0.8786, 0.1368, 0.8786, 0.1368, 0.8786, 0.1368, 0.8786, 0.1368, 0.8786, 0.1368, 0.8786, 0.1368, 0.8786, 0.1368, 0.8786, 0.1368, 0.8786, 0.1368, 0.8786, 0.1368, 0.8786, 0.1368, 0.8786, 0.1368, 0.8786, 0.1368, 0.8786, 0.1368, 0.8786, 0.1368, 0.8786, 0.1368, 0.8786, 0.1368, 0.8786, 0.1368, 0.8786, 0.1368, 0.8786, 0.1368, 0.8786, 0.1368, 0.8786, 0.1368, 0.8786, 0.1368, 0.8786, 0.1368, 0.8786, 0.1368, 0.8786, 0.1368, 0.8786, 0.1368, 0.8786, 0.1368, 0.8786, 0.1368, 0.8786, 0.1368, 0.8786, 0.1368, 0.8786, 0.1368, 0.8786, 0.1368, 0.8786, 0.1368, 0.8786, 0.1368, 0.8786, 0.1368, 0.8786, 0.1368, 0.8786, 0.1368, 0.8786, 0.1368, 0.8786, 0.1368, 0.8786, 0.1368, 0.8786, 0.1368, 0.8786, 0.1368, 0.8786, 0.1368, 0.8786, 0.1368, 0.8786, 0.1368, 0.8456, 0.1368, 0.8456, 0.1368, 0.8456, 0.1368, 0.8456, 0.1368, 0.8456, 0.1368, 0.8456, 0.1368, 0.8456, 0.1368, 0.8456, 0.1368, 0.8456, 0.1368, 0.8456, 0.1368, 0.8456, 0.1368, 0.8456, 0.1368, 0.8456, 0.1368, 0.8456, 0.1368, 0.8456, 0.1368, 0.8456, 0.1368, 0.8456, 0.1368, 0.8456, 0.1368, 0.8456, 0.1368, 0.8456, 0.1368, 0.8456, 0.1368, 0.8456, 0.1368, 0.8456, 0.1368, 0.8456, 0.1368, 0.8456, 0.1368, 0.8456, 0.1368, 0.8456, 0.1368, 0.8456, 0.1442, 0.8782, 0.1442, 0.8782, 0.1442, 0.8782, 0.1442, 0.8782, 0.1678, 0.8648, 0.1678, 0.8648, 0.1678, 0.8648, 0.1678, 0.8648, 0.1368, 0.8327, 0.1368, 0.8327, 0.1368, 0.8327, 0.1368, 0.8327, 0.1442, 0.8782, 0.1442, 0.8782, 0.1442, 0.8782, 0.1442, 0.8782, 0.1368, 0.8327, 0.1368, 0.8327, 0.1368, 0.8327, 0.1368, 0.8327, 0.1368, 0.8327, 0.1368, 0.8327, 0.1368, 0.8327, 0.1368, 0.8327, 0.1368, 0.8327, 0.1368, 0.8327, 0.1368, 0.8327, 0.1368, 0.8327, 0.1368, 0.8327, 0.1368, 0.8327, 0.1368, 0.8327, 0.1368, 0.8327, 0.1368, 0.8327, 0.1368, 0.8327, 0.1368, 0.8327, 0.1368, 0.8327, 0.1368, 0.8327, 0.1368, 0.8327, 0.1368, 0.8327, 0.1368, 0.8327, 0.1368, 0.8327, 0.1368, 0.8327, 0.1368, 0.8327, 0.1368, 0.8327, 0.1368, 0.8456, 0.1368, 0.8456, 0.1368, 0.8456, 0.1368, 0.8456, 0.1368, 0.8456, 0.1368, 0.8456, 0.1368, 0.8456, 0.1368, 0.8456, 0.1368, 0.8528, 0.1368, 0.8528, 0.1368, 0.8528, 0.1368, 0.8528, 0.1368, 0.8327, 0.1368, 0.8327, 0.1368, 0.8327, 0.1368, 0.8327, 0.1519, 0.8332, 0.1519, 0.8332, 0.1519, 0.8332, 0.1519, 0.8332, 0.1519, 0.8332, 0.1519, 0.8332, 0.1519, 0.8332, 0.1519, 0.8332, 0.1519, 0.8332, 0.1519, 0.8332, 0.1519, 0.8332, 0.1519, 0.8332, 0.1519, 0.8332, 0.1519, 0.8332, 0.1519, 0.8332, 0.1519, 0.8332, 0.1519, 0.8332, 0.1519, 0.8332, 0.1519, 0.8332, 0.1519, 0.8332, 0.1519, 0.8332, 0.1519, 0.8332, 0.1519, 0.8332, 0.1519, 0.8332, 0.1519, 0.8332, 0.1519, 0.8332, 0.1519, 0.8332, 0.1519, 0.8332, 0.1678, 0.8648, 0.1678, 0.8648, 0.1678, 0.8648, 0.1678, 0.8648, 0.1678, 0.8648, 0.1678, 0.8648, 0.1678, 0.8648, 0.1678, 0.8648, 0.1678, 0.8648, 0.1678, 0.8648, 0.1678, 0.8648, 0.1678, 0.8648, 0.1678, 0.8648, 0.1678, 0.8648, 0.1678, 0.8648, 0.1678, 0.8648, 0.1678, 0.8648, 0.1678, 0.8648, 0.1678, 0.8648, 0.1678, 0.8648, 0.1678, 0.8648, 0.1678, 0.8648, 0.1678, 0.8648, 0.1678, 0.8648, 0.1678, 0.8648, 0.1678, 0.8648, 0.1678, 0.8648, 0.1678, 0.8648, 0.1678, 0.8648, 0.1678, 0.8648, 0.1678, 0.8648, 0.1678, 0.8648, 0.1678, 0.8648, 0.1678, 0.8648, 0.1678, 0.8648, 0.1678, 0.8648, 0.1678, 0.8648, 0.1678, 0.8648, 0.1678, 0.8648, 0.1678, 0.8648, 0.1678, 0.8648, 0.1678, 0.8648, 0.1678, 0.8648, 0.1678, 0.8648, 0.1678, 0.8648, 0.1678, 0.8648, 0.1678, 0.8648, 0.1678, 0.8648, 0.1678, 0.8648, 0.1678, 0.8648, 0.1678, 0.8648, 0.1678, 0.8648, 0.1678, 0.8648, 0.1678, 0.8648, 0.1678, 0.8648, 0.1678, 0.8648, 0.1678, 0.8648, 0.1678, 0.8648, 0.1678, 0.8648, 0.1678, 0.8648, 0.1678, 0.8648, 0.1678, 0.8648, 0.1678, 0.8648, 0.1678, 0.8648, 0.1678, 0.8648, 0.1678, 0.8648, 0.1678, 0.8648, 0.1678, 0.8648, 0.1678, 0.8648, 0.1678, 0.8648, 0.1678, 0.8648, 0.1678, 0.8648, 0.1678, 0.8648, 0.1678, 0.8648, 0.1678, 0.8648, 0.1678, 0.8648, 0.1678, 0.8648, 0.1678, 0.8648, 0.1678, 0.8648, 0.1678, 0.8648, 0.1678, 0.8648, 0.1678, 0.8648, 0.1678, 0.8648, 0.1678, 0.8648, 0.1678, 0.8648, 0.1678, 0.8648, 0.1678, 0.8648, 0.1678, 0.8648, 0.1678, 0.8648, 0.1678, 0.8648, 0.1678, 0.8648, 0.1678, 0.8648, 0.1678, 0.8648, 0.1678, 0.8648, 0.1678, 0.8648, 0.1678, 0.8648, 0.1678, 0.8648, 0.1678, 0.8648, 0.1678, 0.8648, 0.1678, 0.8648, 0.1678, 0.8648, 0.1678, 0.8648, 0.1678, 0.8648, 0.1678, 0.8648, 0.1678, 0.8648, 0.1678, 0.8648, 0.1678, 0.8648, 0.1678, 0.8648, 0.1678, 0.8648, 0.1678, 0.8648, 0.1678, 0.8648, 0.1678, 0.8648, 0.1678, 0.8648, 0.1678, 0.8648, 0.1678, 0.8648, 0.1678, 0.8648, 0.1678, 0.8648, 0.1678, 0.8648, 0.1678, 0.8648, 0.1678, 0.8648, 0.1678, 0.8648, 0.1678, 0.8648, 0.1678, 0.8648, 0.1678, 0.8648, 0.1678, 0.8648, 0.1678, 0.8648, 0.1678, 0.8648, 0.1678, 0.8648, 0.1678, 0.8648, 0.1678, 0.8648, 0.1678, 0.8648, 0.1678, 0.8648, 0.1678, 0.8648, 0.1678, 0.8648, 0.1678, 0.8648, 0.1678, 0.8648, 0.1678, 0.8648, 0.1678, 0.8648, 0.1678, 0.8648, 0.1678, 0.8648, 0.1678, 0.8648, 0.1678, 0.8648, 0.1678, 0.8648, 0.1678, 0.8648, 0.1678, 0.8648, 0.1678, 0.8648, 0.1678, 0.8648, 0.1678, 0.8648, 0.1678, 0.8648, 0.1678, 0.8648, 0.1678, 0.8648, 0.1678, 0.8648, 0.1678, 0.8648, 0.1678, 0.8648, 0.1678, 0.8648, 0.1678, 0.8648, 0.1678, 0.8648, 0.1678, 0.8648, 0.1678, 0.8648, 0.1678, 0.8648, 0.1678, 0.8648, 0.1678, 0.8648, 0.1678, 0.8648, 0.1678, 0.8648, 0.1678, 0.8648, 0.1678, 0.8648, 0.1678, 0.8648, 0.1678, 0.8648, 0.1678, 0.8648, 0.1678, 0.8648, 0.1678, 0.8648, 0.1678, 0.8648, 0.1678, 0.8648, 0.1678, 0.8648, 0.1678, 0.8648, 0.1678, 0.8648, 0.1678, 0.8648, 0.1678, 0.8648, 0.1678, 0.8648, 0.1678, 0.8648, 0.1678, 0.8648, 0.1678, 0.8648, 0.1678, 0.8648, 0.1678, 0.8648, 0.1678, 0.8648, 0.1678, 0.8648, 0.1678, 0.8648, 0.1678, 0.8648, 0.1678, 0.8648, 0.1678, 0.8648, 0.1678, 0.8648, 0.1678, 0.8648, 0.1678, 0.8648, 0.1678, 0.8648, 0.1678, 0.8648, 0.1678, 0.8648, 0.1678, 0.8648, 0.1678, 0.8648, 0.1678, 0.8648, 0.1678, 0.8648, 0.1678, 0.8648, 0.1678, 0.8648, 0.1678, 0.8648, 0.1678, 0.8648, 0.1678, 0.8648, 0.1678, 0.8648, 0.1678, 0.8648, 0.1678, 0.8648, 0.1678, 0.8648, 0.1678, 0.8648, 0.1678, 0.8648, 0.1678, 0.8648, 0.1678, 0.8648, 0.1678, 0.8648, 0.1678, 0.8648, 0.1678, 0.8648, 0.1678, 0.8648, 0.1678, 0.8648, 0.1678, 0.8648, 0.1678, 0.8648, 0.1532, 0.8704, 0.1532, 0.8704, 0.1532, 0.8704, 0.1532, 0.8704, 0.1532, 0.8704, 0.1532, 0.8704, 0.1532, 0.8704, 0.1368, 0.8327, 0.1368, 0.8327, 0.1368, 0.8327, 0.1368, 0.8327, 0.1447, 0.8475, 0.1447, 0.8475, 0.1447, 0.8475, 0.1447, 0.8475, 0.1368, 0.8327, 0.1368, 0.8327, 0.1368, 0.8327, 0.1368, 0.8327, 0.1368, 0.8327, 0.1447, 0.8475, 0.1447, 0.8475, 0.1447, 0.8475, 0.1447, 0.8475, 0.1368, 0.8327, 0.1368, 0.8327, 0.1368, 0.8327, 0.1368, 0.8327, 0.1368, 0.8327, 0.1368, 0.8327, 0.1368, 0.8327, 0.1368, 0.8327, 0.1368, 0.8327, 0.1368, 0.8327, 0.1368, 0.8327, 0.1368, 0.8327, 0.1368, 0.8327, 0.1368, 0.8327, 0.1368, 0.8327, 0.1368, 0.8327, 0.1368, 0.8327, 0.1368, 0.8327, 0.1368, 0.8327, 0.1368, 0.8327, 0.1368, 0.8327, 0.1368, 0.8327, 0.1368, 0.8327, 0.1368, 0.8327, 0.1368, 0.8327, 0.1368, 0.8327, 0.1368, 0.8327, 0.1368, 0.8327, 0.1368, 0.8327, 0.1368, 0.8327, 0.1368, 0.8327, 0.1368, 0.8327, 0.1368, 0.8327, 0.1368, 0.8327, 0.1368, 0.8327, 0.1368, 0.8327, 0.1368, 0.8327, 0.1368, 0.8327, 0.1368, 0.8327, 0.1368, 0.8327, 0.1368, 0.8327, 0.1368, 0.8327, 0.1368, 0.8327, 0.1368, 0.8327, 0.1368, 0.8327, 0.1368, 0.8327, 0.1368, 0.8327, 0.1368, 0.8327, 0.1368, 0.8327, 0.1368, 0.8327, 0.1368, 0.8327, 0.1368, 0.8327, 0.1368, 0.8327, 0.1368, 0.8327, 0.1368, 0.8327, 0.1368, 0.8327, 0.1368, 0.8327, 0.1368, 0.8327, 0.1368, 0.8327, 0.1368, 0.8327, 0.1368, 0.8327, 0.1368, 0.8327, 0.1368, 0.8327, 0.1368, 0.8327, 0.1368, 0.8327, 0.1368, 0.8327, 0.1368, 0.8327, 0.1368, 0.8327, 0.1532, 0.8704, 0.1532, 0.8704, 0.1532, 0.8704, 0.1532, 0.8704, 0.1532, 0.8704, 0.1532, 0.8704, 0.1532, 0.8704, 0.1532, 0.8704, 0.1532, 0.8704, 0.1532, 0.8704, 0.1532, 0.8704, 0.1532, 0.8704, 0.1532, 0.8704, 0.1369, 0.8565, 0.1369, 0.8565, 0.1369, 0.8565, 0.1369, 0.8565, 0.1532, 0.8704, 0.1532, 0.8704, 0.1532, 0.8704, 0.1532, 0.8704, 0.1369, 0.8565, 0.1369, 0.8565, 0.1369, 0.8565, 0.1369, 0.8565, 0.1369, 0.8565, 0.1369, 0.8565, 0.1369, 0.8565, 0.1369, 0.8565, 0.1532, 0.8704, 0.1532, 0.8704, 0.1532, 0.8704, 0.1532, 0.8704, 0.1532, 0.8704, 0.1532, 0.8704, 0.1532, 0.8704, 0.1532, 0.8704, 0.1532, 0.8704, 0.151, 0.8565, 0.151, 0.8565, 0.151, 0.8565, 0.151, 0.8565, 0.151, 0.8565, 0.151, 0.8565, 0.151, 0.8565, 0.151, 0.8565, 0.151, 0.8565, 0.151, 0.8565, 0.151, 0.8565, 0.151, 0.8565, 0.1369, 0.8565, 0.1369, 0.8565, 0.1369, 0.8565, 0.1369, 0.8565, 0.1532, 0.8704, 0.1532, 0.8704, 0.1532, 0.8704, 0.1532, 0.8704, 0.1532, 0.8704, 0.1532, 0.8704, 0.1532, 0.8704, 0.1532, 0.8704, 0.1532, 0.8704, 0.1532, 0.8704, 0.1532, 0.8704, 0.1532, 0.8704, 0.1532, 0.8704, 0.1532, 0.8704, 0.1532, 0.8704, 0.1532, 0.8704, 0.1532, 0.8704, 0.1532, 0.8704, 0.1532, 0.8704, 0.1532, 0.8704, 0.1532, 0.8704, 0.1532, 0.8704, 0.1532, 0.8704, 0.1532, 0.8704, 0.1532, 0.8704, 0.1532, 0.8704, 0.1532, 0.8704, 0.1532, 0.8704, 0.1532, 0.8704, 0.1532, 0.8704, 0.1532, 0.8704, 0.1532, 0.8704, 0.1532, 0.8704, 0.1532, 0.8704, 0.1532, 0.8704, 0.1532, 0.8704, 0.1532, 0.8704, 0.1532, 0.8704, 0.1532, 0.8704, 0.1532, 0.8704, 0.1532, 0.8704, 0.1532, 0.8704, 0.1532, 0.8704, 0.1532, 0.8704, 0.1532, 0.8704, 0.1532, 0.8704, 0.1532, 0.8704, 0.1532, 0.8704, 0.1532, 0.8704, 0.1532, 0.8704, 0.1532, 0.8704, 0.1532, 0.8704, 0.1532, 0.8704, 0.1532, 0.8704, 0.1532, 0.8704, 0.1532, 0.8704, 0.1532, 0.8704, 0.1532, 0.8704, 0.1532, 0.8704, 0.1532, 0.8704, 0.1532, 0.8704, 0.1532, 0.8704, 0.1532, 0.8704, 0.1532, 0.8704, 0.1532, 0.8704, 0.1532, 0.8704, 0.1532, 0.8704, 0.1532, 0.8704, 0.1532, 0.8704, 0.1532, 0.8704, 0.1532, 0.8704, 0.1532, 0.8704, 0.1532, 0.8704, 0.1532, 0.8704, 0.1532, 0.8704, 0.168, 0.8779, 0.168, 0.8779, 0.168, 0.8779, 0.168, 0.8779, 0.1532, 0.8704, 0.1532, 0.8704, 0.1532, 0.8704, 0.1532, 0.8704, 0.1532, 0.8704, 0.1532, 0.8704, 0.1532, 0.8704, 0.1532, 0.8317, 0.1532, 0.8317, 0.1532, 0.8317, 0.1532, 0.8317, 0.1532, 0.8317, 0.1532, 0.8317, 0.1532, 0.8317, 0.1532, 0.8317, 0.1532, 0.8317, 0.1532, 0.8317, 0.1532, 0.8317, 0.1532, 0.8317, 0.1532, 0.8317, 0.1532, 0.8317, 0.1532, 0.8317, 0.1532, 0.8317, 0.1532, 0.8317, 0.1532, 0.8317, 0.1532, 0.8317, 0.1532, 0.8317, 0.1532, 0.8317, 0.1532, 0.8317, 0.1532, 0.8317, 0.1532, 0.8317, 0.1532, 0.8317, 0.1532, 0.8317, 0.1532, 0.8317, 0.1532, 0.8317, 0.1532, 0.8317, 0.1532, 0.8317, 0.1532, 0.8317, 0.1532, 0.8317, 0.1532, 0.8317, 0.1532, 0.8317, 0.1532, 0.8317, 0.1532, 0.8317, 0.1532, 0.8317, 0.1532, 0.8317, 0.1532, 0.8317, 0.1532, 0.8317, 0.1532, 0.8317, 0.1532, 0.8317, 0.1532, 0.8317, 0.1532, 0.8317, 0.1532, 0.8317, 0.1532, 0.8317, 0.1532, 0.8317, 0.1532, 0.8317, 0.168, 0.8779, 0.168, 0.8779, 0.168, 0.8779, 0.168, 0.8779, 0.168, 0.8779, 0.168, 0.8779, 0.168, 0.8779, 0.168, 0.8779, 0.168, 0.8779, 0.168, 0.8779, 0.168, 0.8779, 0.168, 0.8779, 0.168, 0.8779, 0.168, 0.8779, 0.168, 0.8779, 0.168, 0.8779, 0.168, 0.8779, 0.168, 0.8779, 0.168, 0.8779, 0.168, 0.8779, 0.168, 0.8779, 0.168, 0.8779, 0.168, 0.8779, 0.168, 0.8779, 0.168, 0.8779, 0.168, 0.8779, 0.168, 0.8779, 0.168, 0.8779, 0.168, 0.8779, 0.168, 0.8779, 0.168, 0.8779, 0.168, 0.8779, 0.168, 0.8779, 0.168, 0.8779, 0.168, 0.8779, 0.168, 0.8779, 0.168, 0.8779, 0.168, 0.8779, 0.168, 0.8779, 0.168, 0.8779, 0.168, 0.8779, 0.168, 0.8779, 0.168, 0.8779, 0.168, 0.8779, 0.168, 0.8779, 0.168, 0.8779, 0.168, 0.8779, 0.168, 0.8779, 0.168, 0.8779, 0.168, 0.8779, 0.168, 0.8779, 0.168, 0.8779, 0.168, 0.8779, 0.168, 0.8779, 0.168, 0.8779, 0.168, 0.8779, 0.1368, 0.8327, 0.1368, 0.8327, 0.1368, 0.8327, 0.1368, 0.8327, 0.1368, 0.8327, 0.1368, 0.8327, 0.1368, 0.8327, 0.1368, 0.8327, 0.1368, 0.8327, 0.1368, 0.8327, 0.1368, 0.8327, 0.1368, 0.8327, 0.1532, 0.8704, 0.1532, 0.8704, 0.1532, 0.8704, 0.1532, 0.8704, 0.1532, 0.8704, 0.1368, 0.8327, 0.1368, 0.8327, 0.1368, 0.8327, 0.1368, 0.8327, 0.1368, 0.8327, 0.1368, 0.8327, 0.1368, 0.8327, 0.1368, 0.8327, 0.1368, 0.8327, 0.1368, 0.8327, 0.1368, 0.8327, 0.1368, 0.8327, 0.1368, 0.8327, 0.1368, 0.8327, 0.1368, 0.8327, 0.1368, 0.8327, 0.1368, 0.8327, 0.1368, 0.8327, 0.1368, 0.8327, 0.1368, 0.8327])
me_cylinder_003.materials.append(mat_gc_002)
me_cylinder_003.materials.append(mat_glass)
me_cylinder_003.materials.append(mat_screen)
me_cylinder_003.materials.append(mat_energy)
me_cylinder_003.materials.append(mat_light)
me_cylinder_003.materials.append(mat_fusion_ready_0)
me_cylinder_003.materials.append(mat_fusion_ready_1)
me_cylinder_003.materials.append(mat_fusion_ready_2)
me_cylinder_003.materials.append(mat_xlight)
me_cylinder_003.update()

# ---- objects
ob_body_004 = bpy.data.objects.new('body.004', me_cylinder_003)

# ---- transforms, parenting, visibility, modifiers, constraints
ob_body_004.location = (0.0, 0.0, 0.07464)
_vg = ob_body_004.vertex_groups.new(name='Bone')
_vg = ob_body_004.vertex_groups.new(name='Bone.001')
_vg = ob_body_004.vertex_groups.new(name='Bone.002')
_m = ob_body_004.modifiers.new('Mirror', 'MIRROR')
_m.use_axis = (False, True, False)
_m.use_clip = True
_m = ob_body_004.modifiers.new('Smooth by Angle.001', 'NODES')
_m.node_group = ng_smooth_by_angle_001
_m.use_pin_to_last = True
_m.show_group_selector = False

# ---- collection membership
col_collection.objects.link(ob_body_004)

# ---- scene / render settings (as saved in the file)
scene.frame_start = 1; scene.frame_end = 250; scene.frame_set(14)
scene.render.engine = 'BLENDER_EEVEE_NEXT'
scene.render.image_settings.file_format = 'FFMPEG'
scene.render.image_settings.color_mode = 'RGB'
scene.render.resolution_x = 1280
scene.render.resolution_y = 720
scene.render.fps = 30
scene.cycles.sampling_pattern = 'TABULATED_SOBOL'
scene.cycles.use_light_tree = False
scene.view_settings.view_transform = 'Filmic'
bpy.context.view_layer.update()

# ---- added for rendering (the .blend has no active camera and no usable light): camera, sun
cam_auto = bpy.data.cameras.new('AutoCamera')
cam_auto.lens = 50.0
cam_auto.sensor_width = 36.0
cam_auto.clip_end = 1000.0
ob_auto_camera = bpy.data.objects.new('AutoCamera', cam_auto)
scene.collection.objects.link(ob_auto_camera)
ob_auto_camera.location = (0.341757, -0.433602, 0.388738)
ob_auto_camera.rotation_euler = (1.09748, -7.21219e-08, 0.694738)
scene.camera = ob_auto_camera
light_auto_sun = bpy.data.lights.new('AutoSun', 'SUN')
light_auto_sun.energy = 3.0
light_auto_sun.angle = 0.0523599
ob_auto_sun = bpy.data.objects.new('AutoSun', light_auto_sun)
scene.collection.objects.link(ob_auto_sun)
ob_auto_sun.rotation_euler = (0.872665, 0.174533, 0.523599)
bpy.context.view_layer.update()
